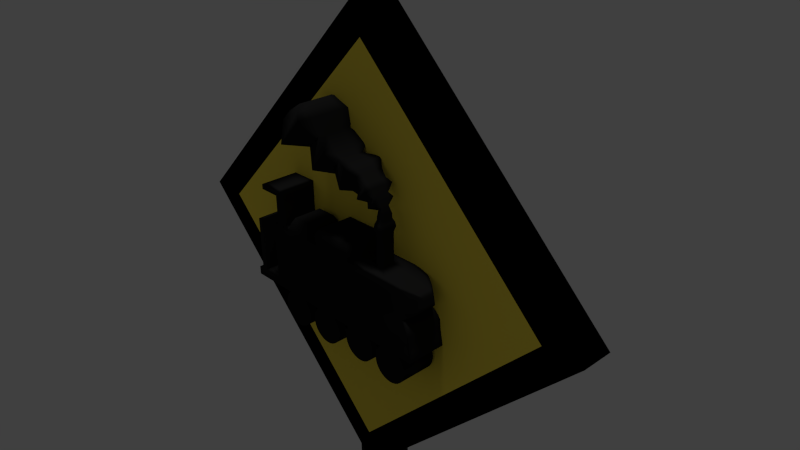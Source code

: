 # Source: keretaapi.blend  (saved by Blender 2.74.0; exported with 4.5.12 LTS)
import bpy
from mathutils import Matrix  # noqa: F401  (used for matrix-valued properties, if any)

bpy.ops.wm.read_factory_settings(use_empty=True)
scene = bpy.context.scene
scene.name = 'Scene'

# ---- collections
col_collection_1 = bpy.data.collections.new('Collection 1'); scene.collection.children.link(col_collection_1)

# ---- materials (node trees are filled in below, after node groups)
mat_material_002 = bpy.data.materials.new('Material.002')
mat_material_002.alpha_threshold = 0.0
mat_material_002.use_transparent_shadow = False
mat_material_002.diffuse_color = (0.01467, 0.01467, 0.01467, 1.0)
mat_material_002.roughness = 0.5
mat_material = bpy.data.materials.new('Material')
mat_material.alpha_threshold = 0.0
mat_material.use_transparent_shadow = False
mat_material.diffuse_color = (1.0, 0.7902, 0.08194, 1.0)
mat_material.roughness = 0.5
mat_material.line_color = (0.0, 0.0, 0.0, 1.0)
mat_line = bpy.data.materials.new('LINE')
mat_line.alpha_threshold = 0.0
mat_line.use_transparent_shadow = False
mat_line.diffuse_color = (0.0, 0.0, 0.0, 1.0)
mat_line.roughness = 0.5
mat_material_001 = bpy.data.materials.new('Material.001')
mat_material_001.alpha_threshold = 0.0
mat_material_001.use_transparent_shadow = False
mat_material_001.diffuse_color = (0.01222, 0.01222, 0.01222, 1.0)
mat_material_001.roughness = 0.5

# ---- material node trees

# ---- world
world_world = bpy.data.worlds.new('World'); scene.world = world_world
world_world.color = (0.05088, 0.05088, 0.05088)
world_world.use_sun_shadow = False
world_world.sun_shadow_jitter_overblur = 0.0
world_world.cycles.sampling_method = 'MANUAL'
world_world.cycles.sample_map_resolution = 256

# ---- cameras
cam_camera = bpy.data.cameras.new('Camera')
cam_camera.clip_end = 100.0
cam_camera.lens = 35.0
cam_camera.sensor_width = 32.0
cam_camera.sensor_height = 18.0
cam_camera.ortho_scale = 7.314
cam_camera.dof.focus_distance = 0.0
cam_camera.dof.aperture_fstop = 128.0

# ---- lights
light_hemi = bpy.data.lights.new('Hemi', 'SUN')
light_hemi.transmission_factor = 0.0
light_hemi.angle = 0.1993
light_hemi.energy = 1.0
light_hemi.shadow_buffer_clip_start = 0.5
light_hemi.shadow_soft_size = 0.1
light_hemi.shadow_cascade_max_distance = 1000.0
light_hemi.cycles.use_multiple_importance_sampling = False

# ---- meshes
me_cube_001 = bpy.data.meshes.new('Cube.001')
me_cube_001.from_pydata([(-1.0, -1.0, -1.0), (-1.0, -1.0, 1.0), (-1.0, 1.0, -1.0), (-1.0, 1.0, 1.0), (1.0, -1.0, -1.0), (1.0, -1.0, 1.0), (1.0, 1.0, -1.0), (1.0, 1.0, 1.0), (-2.908, -3.569, 0.9602), (-2.908, -3.569, 0.9811), (-2.908, -1.56, 0.9602), (-2.908, -1.56, 0.9811), (3.13, -3.569, 0.9602), (3.13, -3.569, 0.9811), (3.13, -1.56, 0.9602), (3.13, -1.56, 0.9811), (3.517, -1.49, 1.043), (3.517, -3.994, 1.043), (3.688, -1.49, 1.041), (3.688, -3.994, 1.041), (3.852, -1.49, 1.037), (3.852, -3.994, 1.037), (4.003, -1.49, 1.03), (4.003, -3.994, 1.03), (4.136, -1.49, 1.02), (4.136, -3.994, 1.02), (4.245, -1.49, 1.008), (4.245, -3.994, 1.008), (4.326, -1.49, 0.995), (4.326, -3.994, 0.995), (4.376, -1.49, 0.9804), (4.376, -3.994, 0.9804), (4.393, -1.49, 0.9652), (4.393, -3.994, 0.9652), (4.376, -1.49, 0.9501), (4.376, -3.994, 0.9501), (4.326, -1.49, 0.9355), (4.326, -3.994, 0.9355), (4.245, -1.49, 0.922), (4.245, -3.994, 0.922), (4.136, -1.49, 0.9102), (4.136, -3.994, 0.9102), (4.003, -1.49, 0.9006), (4.003, -3.994, 0.9006), (3.852, -1.49, 0.8934), (3.852, -3.994, 0.8934), (3.688, -1.49, 0.889), (3.688, -3.994, 0.889), (3.517, -1.49, 0.8875), (3.517, -3.994, 0.8875), (3.346, -1.49, 0.889), (3.346, -3.994, 0.889), (3.181, -1.49, 0.8934), (3.181, -3.994, 0.8934), (3.03, -1.49, 0.9006), (3.03, -3.994, 0.9006), (2.897, -1.49, 0.9102), (2.897, -3.994, 0.9102), (2.788, -1.49, 0.922), (2.788, -3.994, 0.922), (2.707, -1.49, 0.9355), (2.707, -3.994, 0.9355), (2.657, -1.49, 0.9501), (2.657, -3.994, 0.9501), (2.641, -1.49, 0.9652), (2.641, -3.994, 0.9652), (2.657, -1.49, 0.9804), (2.657, -3.994, 0.9804), (2.707, -1.49, 0.995), (2.707, -3.994, 0.995), (2.788, -1.49, 1.008), (2.788, -3.994, 1.008), (2.897, -1.49, 1.02), (2.897, -3.994, 1.02), (3.03, -1.49, 1.03), (3.03, -3.994, 1.03), (3.181, -1.49, 1.037), (3.181, -3.994, 1.037), (3.346, -1.49, 1.041), (3.346, -3.994, 1.041), (1.4, -1.287, 1.043), (1.4, -3.791, 1.043), (1.571, -1.287, 1.041), (1.571, -3.791, 1.041), (1.735, -1.287, 1.037), (1.735, -3.791, 1.037), (1.887, -1.287, 1.03), (1.887, -3.791, 1.03), (2.02, -1.287, 1.02), (2.02, -3.791, 1.02), (2.128, -1.287, 1.008), (2.128, -3.791, 1.008), (2.209, -1.287, 0.995), (2.209, -3.791, 0.995), (2.259, -1.287, 0.9804), (2.259, -3.791, 0.9804), (2.276, -1.287, 0.9652), (2.276, -3.791, 0.9652), (2.259, -1.287, 0.9501), (2.259, -3.791, 0.9501), (2.209, -1.287, 0.9355), (2.209, -3.791, 0.9355), (2.128, -1.287, 0.922), (2.128, -3.791, 0.922), (2.02, -1.287, 0.9102), (2.02, -3.791, 0.9102), (1.887, -1.287, 0.9006), (1.887, -3.791, 0.9006), (1.735, -1.287, 0.8934), (1.735, -3.791, 0.8934), (1.571, -1.287, 0.889), (1.571, -3.791, 0.889), (1.4, -1.287, 0.8875), (1.4, -3.791, 0.8875), (1.229, -1.287, 0.889), (1.229, -3.791, 0.889), (1.065, -1.287, 0.8934), (1.065, -3.791, 0.8934), (0.9134, -1.287, 0.9006), (0.9134, -3.791, 0.9006), (0.7807, -1.287, 0.9102), (0.7807, -3.791, 0.9102), (0.6718, -1.287, 0.922), (0.6718, -3.791, 0.922), (0.5908, -1.287, 0.9355), (0.5908, -3.791, 0.9355), (0.541, -1.287, 0.9501), (0.541, -3.791, 0.9501), (0.5241, -1.287, 0.9652), (0.5241, -3.791, 0.9652), (0.541, -1.287, 0.9804), (0.541, -3.791, 0.9804), (0.5908, -1.287, 0.995), (0.5908, -3.791, 0.995), (0.6718, -1.287, 1.008), (0.6718, -3.791, 1.008), (0.7807, -1.287, 1.02), (0.7807, -3.791, 1.02), (0.9135, -1.287, 1.03), (0.9135, -3.791, 1.03), (1.065, -1.287, 1.037), (1.065, -3.791, 1.037), (1.229, -1.287, 1.041), (1.229, -3.791, 1.041), (-0.6708, -1.49, 1.043), (-0.6708, -3.994, 1.043), (-0.4999, -1.49, 1.041), (-0.4999, -3.994, 1.041), (-0.3356, -1.49, 1.037), (-0.3356, -3.994, 1.037), (-0.1841, -1.49, 1.03), (-0.1841, -3.994, 1.03), (-0.05139, -1.49, 1.02), (-0.05139, -3.994, 1.02), (0.05755, -1.49, 1.008), (0.05755, -3.994, 1.008), (0.1385, -1.49, 0.995), (0.1385, -3.994, 0.995), (0.1883, -1.49, 0.9804), (0.1883, -3.994, 0.9804), (0.2052, -1.49, 0.9652), (0.2052, -3.994, 0.9652), (0.1883, -1.49, 0.9501), (0.1883, -3.994, 0.9501), (0.1385, -1.49, 0.9355), (0.1385, -3.994, 0.9355), (0.05755, -1.49, 0.922), (0.05755, -3.994, 0.922), (-0.05139, -1.49, 0.9102), (-0.05139, -3.994, 0.9102), (-0.1841, -1.49, 0.9006), (-0.1841, -3.994, 0.9006), (-0.3356, -1.49, 0.8934), (-0.3356, -3.994, 0.8934), (-0.4999, -1.49, 0.889), (-0.4999, -3.994, 0.889), (-0.6708, -1.49, 0.8875), (-0.6708, -3.994, 0.8875), (-0.8417, -1.49, 0.889), (-0.8417, -3.994, 0.889), (-1.006, -1.49, 0.8934), (-1.006, -3.994, 0.8934), (-1.157, -1.49, 0.9006), (-1.157, -3.994, 0.9006), (-1.29, -1.49, 0.9102), (-1.29, -3.994, 0.9102), (-1.399, -1.49, 0.922), (-1.399, -3.994, 0.922), (-1.48, -1.49, 0.9355), (-1.48, -3.994, 0.9355), (-1.53, -1.49, 0.9501), (-1.53, -3.994, 0.9501), (-1.547, -1.49, 0.9652), (-1.547, -3.994, 0.9652), (-1.53, -1.49, 0.9804), (-1.53, -3.994, 0.9804), (-1.48, -1.49, 0.995), (-1.48, -3.994, 0.995), (-1.399, -1.49, 1.008), (-1.399, -3.994, 1.008), (-1.29, -1.49, 1.02), (-1.29, -3.994, 1.02), (-1.157, -1.49, 1.03), (-1.157, -3.994, 1.03), (-1.006, -1.49, 1.037), (-1.006, -3.994, 1.037), (-0.8417, -1.49, 1.041), (-0.8417, -3.994, 1.041), (-2.742, -1.49, 1.043), (-2.742, -3.994, 1.043), (-2.571, -1.49, 1.041), (-2.571, -3.994, 1.041), (-2.406, -1.49, 1.037), (-2.406, -3.994, 1.037), (-2.255, -1.49, 1.03), (-2.255, -3.994, 1.03), (-2.122, -1.49, 1.02), (-2.122, -3.994, 1.02), (-2.013, -1.49, 1.008), (-2.013, -3.994, 1.008), (-1.932, -1.49, 0.995), (-1.932, -3.994, 0.995), (-1.882, -1.49, 0.9804), (-1.882, -3.994, 0.9804), (-1.866, -1.49, 0.9652), (-1.866, -3.994, 0.9652), (-1.882, -1.49, 0.9501), (-1.882, -3.994, 0.9501), (-1.932, -1.49, 0.9355), (-1.932, -3.994, 0.9355), (-2.013, -1.49, 0.922), (-2.013, -3.994, 0.922), (-2.122, -1.49, 0.9102), (-2.122, -3.994, 0.9102), (-2.255, -1.49, 0.9006), (-2.255, -3.994, 0.9006), (-2.406, -1.49, 0.8934), (-2.406, -3.994, 0.8934), (-2.571, -1.49, 0.889), (-2.571, -3.994, 0.889), (-2.742, -1.49, 0.8875), (-2.742, -3.994, 0.8875), (-2.912, -1.49, 0.889), (-2.912, -3.994, 0.889), (-3.077, -1.49, 0.8934), (-3.077, -3.994, 0.8934), (-3.228, -1.49, 0.9006), (-3.228, -3.994, 0.9006), (-3.361, -1.49, 0.9102), (-3.361, -3.994, 0.9102), (-3.47, -1.49, 0.922), (-3.47, -3.994, 0.922), (-3.551, -1.49, 0.9355), (-3.551, -3.994, 0.9355), (-3.601, -1.49, 0.9501), (-3.601, -3.994, 0.9501), (-3.618, -1.49, 0.9652), (-3.618, -3.994, 0.9652), (-3.601, -1.49, 0.9804), (-3.601, -3.994, 0.9804), (-3.551, -1.49, 0.995), (-3.551, -3.994, 0.995), (-3.47, -1.49, 1.008), (-3.47, -3.994, 1.008), (-3.361, -1.49, 1.02), (-3.361, -3.994, 1.02), (-3.228, -1.49, 1.03), (-3.228, -3.994, 1.03), (-3.077, -1.49, 1.037), (-3.077, -3.994, 1.037), (-2.912, -1.49, 1.041), (-2.912, -3.994, 1.041), (-4.085, -4.083, 1.031), (-4.085, -4.083, 1.319), (-4.085, -1.192, 1.031), (-4.085, -1.192, 1.319), (4.152, -4.083, 1.031), (4.025, -3.875, 1.308), (4.152, -1.192, 1.031), (4.025, -1.4, 1.308), (-4.085, -4.083, 1.175), (-4.085, -2.637, 1.319), (-4.085, -1.192, 1.175), (-4.085, -2.637, 1.031), (0.03345, -1.192, 1.319), (4.232, -1.4, 1.187), (0.03345, -1.192, 1.031), (4.025, -2.637, 1.308), (4.232, -3.875, 1.187), (4.152, -2.637, 1.031), (0.03345, -4.083, 1.319), (0.03345, -4.083, 1.031), (0.03345, -2.637, 1.031), (0.03345, -4.083, 1.175), (4.232, -2.637, 1.187), (0.03345, -1.192, 1.175), (-4.085, -2.637, 1.175), (-4.085, -4.083, 1.247), (-4.085, -1.914, 1.319), (-4.085, -1.192, 1.103), (-4.085, -3.36, 1.031), (2.093, -1.192, 1.319), (4.152, -1.192, 1.103), (-2.026, -1.192, 1.031), (4.025, -3.256, 1.308), (4.152, -4.083, 1.103), (4.152, -1.914, 1.031), (-2.026, -4.083, 1.319), (2.093, -4.083, 1.031), (-4.085, -4.083, 1.103), (-4.085, -3.36, 1.319), (-4.085, -1.192, 1.247), (-4.085, -1.914, 1.031), (-2.026, -1.192, 1.319), (4.152, -1.4, 1.247), (2.093, -1.192, 1.031), (4.025, -2.018, 1.308), (4.152, -3.875, 1.247), (4.152, -3.36, 1.031), (2.093, -4.083, 1.319), (-2.026, -4.083, 1.031), (-1.872, -3.148, 1.375), (2.176, -2.637, 1.319), (1.057, -2.637, 1.381), (2.093, -2.637, 1.031), (-2.026, -2.637, 1.031), (0.03345, -3.36, 1.031), (0.03345, -1.914, 1.031), (0.03345, -4.083, 1.103), (0.03345, -4.083, 1.247), (2.093, -4.083, 1.175), (-2.026, -4.083, 1.175), (4.232, -2.018, 1.187), (4.232, -3.256, 1.187), (0.03345, -1.192, 1.103), (0.03345, -1.192, 1.247), (-2.026, -1.192, 1.175), (2.093, -1.192, 1.175), (-4.085, -2.637, 1.103), (-4.085, -2.637, 1.247), (-4.085, -3.36, 1.175), (-4.085, -1.914, 1.175), (-4.085, -1.914, 1.247), (-4.085, -3.36, 1.247), (-4.085, -3.36, 1.103), (2.093, -1.192, 1.247), (-2.026, -1.192, 1.247), (-2.026, -1.192, 1.103), (4.735, -3.324, 1.257), (4.699, -3.324, 1.274), (-2.026, -4.083, 1.247), (2.093, -4.083, 1.247), (2.093, -4.083, 1.103), (-2.026, -1.914, 1.031), (-2.026, -3.36, 1.031), (2.093, -3.36, 1.031), (2.176, -2.147, 1.319), (2.176, -3.127, 1.319), (-2.096, -2.637, 1.375), (-1.872, -2.637, 1.375), (2.093, -1.914, 1.031), (-2.026, -4.083, 1.103), (2.093, -1.192, 1.103), (-4.085, -1.914, 1.103), (-4.085, -4.083, 1.283), (-4.085, -1.553, 1.319), (-4.085, -1.192, 1.067), (-4.085, -3.721, 1.031), (3.122, -1.192, 1.319), (4.152, -1.192, 1.067), (-3.056, -1.192, 1.031), (4.025, -3.565, 1.308), (4.152, -4.083, 1.067), (4.152, -1.553, 1.031), (-3.056, -4.083, 1.319), (3.122, -4.083, 1.031), (-4.085, -4.083, 1.139), (-4.085, -2.999, 1.319), (-4.085, -1.192, 1.211), (-4.085, -2.276, 1.031), (-0.9962, -1.192, 1.319), (4.216, -1.4, 1.217), (1.063, -1.192, 1.031), (4.025, -2.328, 1.308), (4.216, -3.875, 1.217), (4.152, -2.999, 1.031), (1.063, -4.083, 1.319), (-0.9962, -4.083, 1.031), (-3.056, -2.637, 1.319), (1.063, -2.637, 1.319), (0.03345, -4.073, 1.381), (1.057, -4.073, 1.381), (3.122, -2.637, 1.031), (-0.9962, -2.637, 1.031), (0.03345, -3.721, 1.031), (0.03345, -2.276, 1.031), (0.03345, -4.083, 1.067), (0.03345, -4.083, 1.211), (3.122, -4.083, 1.175), (-0.9962, -4.083, 1.175), (4.664, -2.294, 1.291), (4.232, -1.709, 1.187), (4.232, -2.947, 1.187), (0.03345, -1.192, 1.067), (0.03345, -1.192, 1.211), (-3.056, -1.192, 1.175), (1.063, -1.192, 1.175), (-4.085, -2.637, 1.067), (-4.085, -2.637, 1.211), (-4.085, -3.721, 1.175), (-4.085, -2.276, 1.175), (-4.085, -4.083, 1.211), (-4.085, -2.276, 1.319), (-4.085, -1.192, 1.139), (-4.085, -2.999, 1.031), (1.063, -1.192, 1.319), (4.199, -1.192, 1.139), (-0.9962, -1.192, 1.031), (4.025, -2.947, 1.308), (4.199, -4.083, 1.139), (4.152, -2.276, 1.031), (-0.9962, -4.083, 1.319), (1.063, -4.083, 1.031), (-4.085, -4.083, 1.067), (-4.085, -3.721, 1.319), (-4.085, -1.192, 1.283), (-4.085, -1.553, 1.031), (-3.056, -1.192, 1.319), (4.088, -1.4, 1.278), (3.122, -1.192, 1.031), (4.025, -1.709, 1.308), (4.088, -3.875, 1.278), (4.152, -3.721, 1.031), (3.122, -4.083, 1.319), (-3.056, -4.083, 1.031), (-0.9962, -2.637, 1.319), (3.122, -2.637, 1.319), (0.03345, -1.201, 1.381), (-0.9897, -1.201, 1.381), (1.063, -2.637, 1.031), (-3.056, -2.637, 1.031), (0.03345, -2.999, 1.031), (0.03345, -1.553, 1.031), (0.03345, -4.083, 1.139), (0.03345, -4.083, 1.283), (1.063, -4.083, 1.175), (-3.056, -4.083, 1.175), (4.664, -2.122, 1.291), (4.232, -2.328, 1.187), (4.232, -3.565, 1.187), (0.03345, -1.192, 1.139), (0.03345, -1.192, 1.283), (-0.9962, -1.192, 1.175), (3.122, -1.192, 1.175), (-4.085, -2.637, 1.139), (-4.085, -2.637, 1.283), (-4.085, -2.999, 1.175), (-4.085, -1.553, 1.175), (-4.085, -1.914, 1.211), (-4.085, -1.914, 1.283), (-4.085, -2.276, 1.247), (-4.085, -1.553, 1.247), (-4.085, -3.36, 1.211), (-4.085, -3.36, 1.283), (-4.085, -3.721, 1.247), (-4.085, -2.999, 1.247), (-4.085, -3.36, 1.067), (-4.085, -3.36, 1.139), (-4.085, -3.721, 1.103), (-4.085, -2.999, 1.103), (2.093, -1.192, 1.211), (2.093, -1.192, 1.283), (1.063, -1.192, 1.247), (3.122, -1.192, 1.247), (-2.026, -1.192, 1.211), (-2.026, -1.192, 1.283), (-3.056, -1.192, 1.247), (-0.9962, -1.192, 1.247), (-2.026, -1.192, 1.067), (-2.026, -1.192, 1.139), (-3.056, -1.192, 1.103), (-0.9962, -1.192, 1.103), (4.735, -1.95, 1.257), (4.699, -1.95, 1.274), (4.664, -2.981, 1.291), (4.664, -2.809, 1.291), (4.806, -2.809, 1.223), (4.806, -2.122, 1.223), (4.806, -2.637, 1.223), (-2.026, -4.083, 1.211), (-2.026, -4.083, 1.283), (-0.9962, -4.083, 1.247), (-3.056, -4.083, 1.247), (2.093, -4.083, 1.211), (2.093, -4.083, 1.283), (3.122, -4.083, 1.247), (1.063, -4.083, 1.247), (2.093, -4.083, 1.067), (2.093, -4.083, 1.139), (3.122, -4.083, 1.103), (1.063, -4.083, 1.103), (-0.9962, -1.914, 1.031), (-3.056, -1.914, 1.031), (-2.026, -2.276, 1.031), (-2.026, -1.553, 1.031), (-0.9962, -3.36, 1.031), (-3.056, -3.36, 1.031), (-2.026, -3.721, 1.031), (-2.026, -2.999, 1.031), (3.122, -3.36, 1.031), (1.063, -3.36, 1.031), (2.093, -3.721, 1.031), (2.093, -2.999, 1.031), (1.063, -1.914, 1.319), (3.122, -1.914, 1.319), (2.176, -2.392, 1.319), (2.093, -1.553, 1.319), (1.063, -3.36, 1.319), (3.122, -3.36, 1.319), (2.093, -3.721, 1.319), (2.176, -2.882, 1.319), (-3.056, -3.36, 1.319), (-0.9962, -3.36, 1.319), (-2.096, -1.616, 1.375), (-2.823, -1.616, 1.375), (-3.056, -1.914, 1.319), (-0.9962, -1.914, 1.319), (-2.096, -3.659, 1.375), (-1.872, -3.659, 1.375), (3.122, -1.914, 1.031), (1.063, -1.914, 1.031), (2.093, -2.276, 1.031), (2.093, -1.553, 1.031), (-2.026, -4.083, 1.067), (-2.026, -4.083, 1.139), (-0.9962, -4.083, 1.103), (-3.056, -4.083, 1.103), (2.093, -1.192, 1.067), (2.093, -1.192, 1.139), (1.063, -1.192, 1.103), (3.122, -1.192, 1.103), (-4.085, -1.914, 1.067), (-4.085, -1.914, 1.139), (-4.085, -2.276, 1.103), (-4.085, -1.553, 1.103), (-4.085, -1.553, 1.139), (-4.085, -2.276, 1.139), (-4.085, -2.276, 1.067), (3.122, -1.192, 1.139), (1.063, -1.192, 1.139), (1.063, -1.192, 1.067), (-3.056, -4.083, 1.139), (-0.9962, -4.083, 1.139), (-0.9962, -4.083, 1.067), (1.063, -1.553, 1.031), (1.063, -2.276, 1.031), (3.122, -2.276, 1.031), (-0.9962, -1.553, 1.319), (-0.9962, -2.276, 1.319), (-3.056, -2.276, 1.319), (-0.9962, -2.999, 1.319), (-0.9962, -3.721, 1.319), (-3.056, -3.721, 1.319), (3.122, -2.999, 1.319), (3.122, -3.721, 1.319), (1.063, -3.721, 1.319), (3.122, -1.553, 1.319), (3.122, -2.276, 1.319), (1.063, -2.276, 1.319), (1.063, -2.999, 1.031), (1.063, -3.721, 1.031), (3.122, -3.721, 1.031), (-3.056, -2.999, 1.031), (-3.056, -3.721, 1.031), (-0.9962, -3.721, 1.031), (-3.056, -1.553, 1.031), (-3.056, -2.276, 1.031), (-0.9962, -2.276, 1.031), (1.063, -4.083, 1.139), (3.122, -4.083, 1.139), (3.122, -4.083, 1.067), (1.063, -4.083, 1.283), (3.122, -4.083, 1.283), (3.122, -4.083, 1.211), (-3.056, -4.083, 1.283), (-0.9962, -4.083, 1.283), (-0.9962, -4.083, 1.211), (4.806, -3.324, 1.223), (4.77, -3.324, 1.24), (4.664, -2.637, 1.291), (4.664, -2.465, 1.291), (4.806, -1.95, 1.223), (4.77, -1.95, 1.24), (-0.9962, -1.192, 1.139), (-3.056, -1.192, 1.139), (-3.056, -1.192, 1.067), (-0.9962, -1.192, 1.283), (-3.056, -1.192, 1.283), (-3.056, -1.192, 1.211), (3.122, -1.192, 1.283), (1.063, -1.192, 1.283), (1.063, -1.192, 1.211), (-4.085, -2.999, 1.139), (-4.085, -3.721, 1.139), (-4.085, -3.721, 1.067), (-4.085, -2.999, 1.283), (-4.085, -3.721, 1.283), (-4.085, -3.721, 1.211), (-4.085, -1.553, 1.283), (-4.085, -2.276, 1.283), (-4.085, -2.276, 1.211), (-4.085, -1.553, 1.211), (-4.085, -2.999, 1.211), (-4.085, -2.999, 1.067), (3.122, -1.192, 1.211), (-0.9962, -1.192, 1.211), (-0.9962, -1.192, 1.067), (4.664, -3.324, 1.291), (4.664, -3.153, 1.291), (-3.056, -4.083, 1.211), (1.063, -4.083, 1.211), (1.063, -4.083, 1.067), (-0.9962, -1.553, 1.031), (-0.9962, -2.999, 1.031), (3.122, -2.999, 1.031), (1.063, -1.553, 1.319), (1.063, -2.999, 1.319), (-3.056, -2.999, 1.319), (-3.056, -1.553, 1.319), (3.122, -1.553, 1.031), (-3.056, -4.083, 1.067), (3.122, -1.192, 1.067), (-4.085, -1.553, 1.067), (4.413, -3.339, 1.299), (4.413, -3.572, 1.299), (4.558, -1.702, 1.23), (4.606, -1.702, 1.208), (4.413, -2.403, 1.299), (4.413, -2.637, 1.299), (4.558, -3.572, 1.23), (4.606, -3.572, 1.208), (4.606, -2.637, 1.208), (4.606, -1.936, 1.208), (4.606, -2.871, 1.208), (4.413, -2.871, 1.299), (4.413, -3.105, 1.299), (4.462, -1.702, 1.276), (4.51, -1.702, 1.253), (4.413, -1.936, 1.299), (4.413, -2.17, 1.299), (4.462, -3.572, 1.276), (4.51, -3.572, 1.253), (4.606, -2.403, 1.208), (4.606, -2.17, 1.208), (4.606, -3.339, 1.208), (4.606, -3.105, 1.208), (4.413, -1.702, 1.299), (4.806, -2.465, 1.223), (4.806, -2.294, 1.223), (4.806, -3.153, 1.223), (4.806, -2.981, 1.223), (4.664, -1.95, 1.291), (4.966, -2.406, 1.238), (4.966, -2.291, 1.238), (4.918, -2.637, 1.26), (4.942, -2.637, 1.249), (4.918, -3.099, 1.26), (4.942, -3.099, 1.249), (4.871, -2.406, 1.283), (4.871, -2.522, 1.283), (4.918, -2.175, 1.26), (4.942, -2.175, 1.249), (4.871, -2.868, 1.283), (4.871, -2.984, 1.283), (4.918, -2.522, 1.26), (4.918, -2.406, 1.26), (4.918, -2.291, 1.26), (4.894, -2.406, 1.271), (4.942, -2.406, 1.249), (4.918, -2.984, 1.26), (4.918, -2.868, 1.26), (4.918, -2.753, 1.26), (4.894, -2.868, 1.271), (4.942, -2.868, 1.249), (4.966, -2.868, 1.238), (4.966, -2.984, 1.238), (4.966, -2.522, 1.238), (4.894, -2.637, 1.271), (4.894, -3.099, 1.271), (4.871, -2.291, 1.283), (4.894, -2.175, 1.271), (4.871, -2.753, 1.283), (4.966, -2.753, 1.238), (4.966, -2.637, 1.238), (4.966, -2.175, 1.238), (4.966, -3.099, 1.238), (4.871, -2.637, 1.283), (4.871, -3.099, 1.283), (4.871, -2.175, 1.283), (4.894, -2.522, 1.271), (4.894, -2.291, 1.271), (4.942, -2.291, 1.249), (4.894, -2.984, 1.271), (4.894, -2.753, 1.271), (4.942, -2.753, 1.249), (4.942, -2.984, 1.249), (4.942, -2.522, 1.249), (4.757, -1.192, 1.067), (4.824, -1.192, 1.031), (4.757, -4.083, 1.067), (4.824, -4.083, 1.031), (4.824, -1.553, 1.031), (4.824, -2.999, 1.031), (4.824, -2.637, 1.031), (4.757, -2.637, 1.067), (4.358, -1.709, 1.181), (4.358, -1.4, 1.181), (4.358, -2.947, 1.181), (4.358, -2.637, 1.181), (4.671, -1.192, 1.138), (4.69, -1.192, 1.102), (4.671, -4.083, 1.138), (4.69, -4.083, 1.102), (4.824, -2.276, 1.031), (4.824, -1.914, 1.031), (4.824, -3.721, 1.031), (4.824, -3.36, 1.031), (4.671, -2.637, 1.138), (4.69, -2.637, 1.102), (4.358, -2.328, 1.181), (4.358, -2.018, 1.181), (4.358, -3.565, 1.181), (4.358, -3.256, 1.181), (4.757, -1.914, 1.067), (4.671, -1.914, 1.138), (4.69, -1.914, 1.102), (4.69, -1.553, 1.102), (4.69, -2.276, 1.102), (4.757, -3.36, 1.067), (4.671, -3.36, 1.138), (4.69, -3.36, 1.102), (4.69, -2.999, 1.102), (4.69, -3.721, 1.102), (4.358, -3.875, 1.181), (4.671, -3.721, 1.138), (4.671, -2.999, 1.138), (4.757, -2.999, 1.067), (4.671, -2.276, 1.138), (4.671, -1.553, 1.138), (4.757, -1.553, 1.067), (4.757, -2.276, 1.067), (4.757, -3.721, 1.067), (-5.105, -1.192, 1.067), (-5.105, -1.192, 1.031), (-5.105, -3.721, 1.031), (-5.105, -4.083, 1.031), (-5.105, -2.276, 1.031), (-5.105, -2.637, 1.031), (-5.105, -2.637, 1.067), (-5.105, -2.999, 1.031), (-5.105, -3.36, 1.031), (-5.105, -1.553, 1.031), (-5.105, -1.914, 1.031), (-5.105, -3.36, 1.067), (-5.105, -1.914, 1.067), (-5.105, -4.083, 1.067), (-5.105, -2.276, 1.067), (-5.105, -3.721, 1.067), (-5.105, -2.999, 1.067), (-5.105, -1.553, 1.067), (-5.334, -1.192, 1.067), (-5.334, -1.192, 1.031), (-5.334, -3.721, 1.031), (-5.334, -4.083, 1.031), (-5.334, -2.276, 1.031), (-5.334, -2.637, 1.031), (-5.334, -2.637, 1.067), (-5.334, -2.999, 1.031), (-5.334, -3.36, 1.031), (-5.334, -1.553, 1.031), (-5.334, -1.914, 1.031), (-5.334, -3.36, 1.067), (-5.334, -1.914, 1.067), (-5.334, -4.083, 1.067), (-5.334, -2.276, 1.067), (-5.334, -3.721, 1.067), (-5.334, -2.999, 1.067), (-5.334, -1.553, 1.067), (-5.615, -1.192, 1.067), (-5.615, -1.192, 1.031), (-5.615, -3.721, 1.031), (-5.615, -4.083, 1.031), (-5.615, -2.276, 1.031), (-5.615, -2.637, 1.031), (-5.615, -2.637, 1.067), (-5.615, -2.999, 1.031), (-5.615, -3.36, 1.031), (-5.615, -1.553, 1.031), (-5.615, -1.914, 1.031), (-5.615, -3.36, 1.067), (-5.615, -1.914, 1.067), (-5.615, -4.083, 1.067), (-5.615, -2.276, 1.067), (-5.615, -3.721, 1.067), (-5.615, -2.999, 1.067), (-5.615, -1.553, 1.067), (-5.334, -2.637, 1.067), (-5.105, -2.637, 1.067), (-5.334, -3.721, 1.067), (-5.105, -3.721, 1.067), (-5.105, -2.999, 1.067), (-5.334, -2.999, 1.067), (-5.105, -2.276, 1.067), (-5.105, -1.914, 1.067), (-5.334, -3.36, 1.067), (-5.105, -3.36, 1.067), (-5.105, -4.083, 1.067), (-5.105, -1.553, 1.067), (-5.105, -1.192, 1.067), (-5.334, -2.276, 1.067), (-5.334, -1.914, 1.067), (-5.334, -4.083, 1.067), (-5.334, -1.553, 1.067), (-5.334, -1.192, 1.067), (-5.334, -2.637, 1.305), (-5.105, -2.637, 1.305), (-5.334, -3.721, 1.305), (-5.105, -3.721, 1.305), (-5.105, -2.999, 1.305), (-5.334, -2.999, 1.305), (-5.105, -2.276, 1.305), (-5.105, -1.914, 1.305), (-5.334, -3.36, 1.305), (-5.105, -3.36, 1.305), (-5.105, -4.083, 1.305), (-5.105, -1.553, 1.305), (-5.105, -1.192, 1.305), (-5.334, -2.276, 1.305), (-5.334, -1.914, 1.305), (-5.334, -4.083, 1.305), (-5.334, -1.553, 1.305), (-5.334, -1.192, 1.305), (-3.788, -1.192, 1.031), (-3.788, -4.083, 1.319), (-3.788, -2.637, 1.319), (-3.788, -1.192, 1.175), (-3.788, -1.192, 1.247), (-3.788, -1.192, 1.103), (-3.788, -3.36, 1.319), (-3.788, -1.914, 1.319), (-3.788, -1.192, 1.319), (-3.788, -4.083, 1.031), (-3.788, -2.637, 1.031), (-3.788, -4.083, 1.175), (-3.788, -4.083, 1.247), (-3.788, -1.914, 1.031), (-3.788, -3.36, 1.031), (-3.788, -4.083, 1.103), (-3.788, -4.083, 1.139), (-3.788, -2.276, 1.319), (-3.788, -3.721, 1.319), (-3.788, -2.999, 1.031), (-3.788, -3.721, 1.031), (-3.788, -1.553, 1.031), (-3.788, -2.276, 1.031), (-3.788, -4.083, 1.283), (-3.788, -1.192, 1.139), (-3.788, -1.192, 1.067), (-3.788, -1.192, 1.283), (-3.788, -1.192, 1.211), (-3.788, -4.083, 1.211), (-3.788, -2.999, 1.319), (-3.788, -1.553, 1.319), (-3.788, -4.083, 1.067), (-3.503, -1.192, 1.319), (-3.503, -4.083, 1.031), (-3.503, -2.637, 1.031), (-3.503, -4.083, 1.175), (-3.503, -4.083, 1.247), (-3.503, -1.914, 1.031), (-3.503, -3.36, 1.031), (-3.503, -4.083, 1.103), (-3.503, -4.083, 1.139), (-3.503, -2.999, 1.031), (-3.503, -3.721, 1.031), (-3.503, -1.553, 1.031), (-3.503, -2.276, 1.031), (-3.503, -4.083, 1.283), (-3.503, -4.083, 1.211), (-3.503, -4.083, 1.067), (-3.503, -1.192, 1.031), (-3.503, -4.083, 1.319), (-3.503, -2.637, 1.319), (-3.503, -1.192, 1.175), (-3.503, -1.192, 1.247), (-3.503, -1.192, 1.103), (-3.503, -3.36, 1.319), (-3.503, -1.914, 1.319), (-3.503, -2.276, 1.319), (-3.503, -3.721, 1.319), (-3.503, -1.192, 1.139), (-3.503, -1.192, 1.067), (-3.503, -1.192, 1.283), (-3.503, -1.192, 1.211), (-3.503, -2.999, 1.319), (-3.503, -1.553, 1.319), (-3.503, -4.083, 1.452), (-3.788, -4.083, 1.452), (-3.503, -2.637, 1.452), (-3.788, -2.637, 1.452), (-3.503, -3.36, 1.452), (-3.788, -3.36, 1.452), (-3.503, -1.914, 1.452), (-3.788, -1.914, 1.452), (-3.503, -2.276, 1.452), (-3.788, -2.276, 1.452), (-3.503, -3.721, 1.452), (-3.788, -3.721, 1.452), (-3.503, -2.999, 1.452), (-3.788, -2.999, 1.452), (-3.503, -1.553, 1.452), (-3.788, -1.553, 1.452), (-3.788, -1.192, 1.452), (-3.503, -1.192, 1.452), (-3.503, -4.083, 1.474), (-3.788, -4.083, 1.474), (-3.503, -2.637, 1.474), (-3.788, -2.637, 1.474), (-3.503, -3.36, 1.474), (-3.788, -3.36, 1.474), (-3.503, -1.914, 1.474), (-3.788, -1.914, 1.474), (-3.503, -2.276, 1.474), (-3.788, -2.276, 1.474), (-3.503, -3.721, 1.474), (-3.788, -3.721, 1.474), (-3.503, -2.999, 1.474), (-3.788, -2.999, 1.474), (-3.503, -1.553, 1.474), (-3.788, -1.553, 1.474), (-3.788, -1.192, 1.474), (-3.503, -1.192, 1.474), (-4.823, -4.083, 1.474), (-4.823, -4.083, 1.452), (-4.823, -3.721, 1.452), (-4.823, -3.721, 1.474), (-4.823, -3.36, 1.474), (-4.823, -3.36, 1.452), (-4.823, -1.553, 1.452), (-4.823, -1.553, 1.474), (-4.823, -1.192, 1.474), (-4.823, -1.192, 1.452), (-4.823, -1.914, 1.452), (-4.823, -2.999, 1.452), (-4.823, -2.276, 1.452), (-4.823, -2.637, 1.452), (-4.823, -1.914, 1.474), (-4.823, -2.999, 1.474), (-4.823, -2.276, 1.474), (-4.823, -2.637, 1.474), (-1.709, -1.192, 1.031), (-1.709, -4.083, 1.319), (-1.709, -2.637, 1.319), (-1.709, -1.192, 1.175), (-1.709, -1.192, 1.247), (-1.709, -1.192, 1.103), (-1.709, -3.36, 1.319), (-1.709, -1.914, 1.319), (-1.709, -1.192, 1.319), (-1.709, -4.083, 1.031), (-1.709, -2.637, 1.031), (-1.709, -4.083, 1.175), (-1.709, -4.083, 1.247), (-1.709, -1.914, 1.031), (-1.709, -3.36, 1.031), (-1.709, -4.083, 1.103), (-1.709, -4.083, 1.139), (-1.709, -4.083, 1.067), (-1.709, -1.553, 1.319), (-1.709, -2.276, 1.319), (-1.709, -2.999, 1.319), (-1.709, -3.721, 1.319), (-1.709, -3.721, 1.031), (-1.709, -2.276, 1.031), (-1.709, -4.083, 1.283), (-1.709, -4.083, 1.211), (-1.709, -1.192, 1.139), (-1.709, -1.192, 1.283), (-1.709, -1.192, 1.211), (-1.709, -1.192, 1.067), (-1.709, -1.553, 1.031), (-1.709, -2.999, 1.031), (-1.781, -3.896, 1.353), (-2.057, -3.896, 1.353), (-2.953, -1.379, 1.353), (-2.057, -1.379, 1.353), (-1.781, -2.637, 1.353), (-1.781, -3.267, 1.353), (-1.781, -2.008, 1.353), (-2.953, -3.896, 1.353), (-2.953, -2.637, 1.353), (-2.953, -3.267, 1.353), (-2.953, -2.008, 1.353), (-1.781, -1.693, 1.353), (-1.781, -2.323, 1.353), (-2.953, -2.323, 1.353), (-1.781, -2.952, 1.353), (-1.781, -3.581, 1.353), (-2.953, -3.581, 1.353), (-2.953, -2.952, 1.353), (-2.953, -1.693, 1.353), (-1.781, -1.379, 1.353), (-2.096, -3.148, 1.375), (-2.096, -3.403, 1.375), (-2.096, -2.893, 1.375), (-1.872, -2.126, 1.375), (-2.096, -2.126, 1.375), (-2.096, -2.382, 1.375), (-2.096, -1.871, 1.375), (-2.823, -3.659, 1.375), (-2.823, -2.637, 1.375), (-2.823, -3.148, 1.375), (-2.823, -2.126, 1.375), (-1.872, -1.871, 1.375), (-1.872, -2.382, 1.375), (-2.823, -2.382, 1.375), (-1.872, -2.893, 1.375), (-1.872, -3.403, 1.375), (-2.823, -3.403, 1.375), (-2.823, -2.893, 1.375), (-2.823, -1.871, 1.375), (-1.872, -1.616, 1.375), (-1.058, -1.105, 1.36), (0.03345, -1.105, 1.36), (1.125, -4.17, 1.36), (0.03345, -4.17, 1.36), (1.125, -2.637, 1.36), (0.03345, -3.602, 1.392), (0.03345, -2.637, 1.392), (0.9499, -2.637, 1.392), (0.03345, -1.351, 1.392), (-0.883, -1.351, 1.392), (0.03345, -3.924, 1.392), (0.9499, -3.924, 1.392), (1.125, -1.871, 1.36), (1.125, -3.403, 1.36), (1.125, -1.105, 1.36), (-1.058, -4.17, 1.36), (-1.058, -2.637, 1.36), (-1.058, -3.403, 1.36), (-1.058, -1.871, 1.36), (-1.058, -1.488, 1.36), (-1.058, -2.254, 1.36), (-1.058, -3.02, 1.36), (-1.058, -3.787, 1.36), (1.125, -3.787, 1.36), (1.125, -2.254, 1.36), (1.125, -1.488, 1.36), (1.125, -3.02, 1.36), (1.057, -1.919, 1.381), (1.057, -3.355, 1.381), (1.057, -1.201, 1.381), (-0.9897, -4.073, 1.381), (-0.9897, -2.637, 1.381), (-0.9897, -3.355, 1.381), (-0.9897, -1.919, 1.381), (-0.9897, -1.56, 1.381), (-0.9897, -2.278, 1.381), (-0.9897, -2.996, 1.381), (-0.9897, -3.714, 1.381), (1.057, -3.714, 1.381), (1.057, -2.278, 1.381), (1.057, -1.56, 1.381), (1.057, -2.996, 1.381), (0.03345, -2.316, 1.392), (0.03345, -2.959, 1.392), (0.03345, -3.28, 1.392), (0.03345, -1.672, 1.392), (0.03345, -1.994, 1.392), (0.9499, -1.994, 1.392), (0.9499, -3.28, 1.392), (0.9499, -1.351, 1.392), (-0.883, -3.924, 1.392), (-0.883, -2.637, 1.392), (-0.883, -3.28, 1.392), (-0.883, -1.994, 1.392), (-0.883, -1.672, 1.392), (-0.883, -2.316, 1.392), (-0.883, -2.959, 1.392), (-0.883, -3.602, 1.392), (0.9499, -3.602, 1.392), (0.9499, -2.316, 1.392), (0.9499, -1.672, 1.392), (0.9499, -2.959, 1.392), (2.608, -1.192, 1.031), (2.608, -4.083, 1.319), (2.525, -2.637, 1.319), (2.608, -1.192, 1.175), (2.608, -1.192, 1.247), (2.525, -2.147, 1.319), (2.525, -3.127, 1.319), (2.608, -1.192, 1.103), (2.608, -1.192, 1.319), (2.608, -4.083, 1.031), (2.608, -2.637, 1.031), (2.608, -4.083, 1.175), (2.608, -4.083, 1.247), (2.608, -4.083, 1.103), (2.608, -3.36, 1.031), (2.608, -1.914, 1.031), (2.608, -1.192, 1.139), (2.608, -2.276, 1.031), (2.525, -2.882, 1.319), (2.608, -3.721, 1.319), (2.608, -1.553, 1.319), (2.525, -2.392, 1.319), (2.608, -3.721, 1.031), (2.608, -4.083, 1.139), (2.608, -4.083, 1.067), (2.608, -4.083, 1.283), (2.608, -4.083, 1.211), (2.608, -1.192, 1.283), (2.608, -1.192, 1.211), (2.608, -2.999, 1.031), (2.608, -1.553, 1.031), (2.608, -1.192, 1.067), (2.546, -2.637, 1.455), (2.197, -2.637, 1.455), (2.546, -2.147, 1.455), (2.197, -2.147, 1.455), (2.197, -2.392, 1.455), (2.546, -3.127, 1.455), (2.197, -3.127, 1.455), (2.197, -2.882, 1.455), (2.546, -2.882, 1.455), (2.546, -2.392, 1.455), (2.595, -2.637, 1.475), (2.147, -2.637, 1.475), (2.595, -2.008, 1.475), (2.147, -2.008, 1.475), (2.147, -2.322, 1.475), (2.595, -3.267, 1.475), (2.147, -3.267, 1.475), (2.147, -2.952, 1.475), (2.595, -2.952, 1.475), (2.595, -2.322, 1.475), (2.572, -2.637, 1.494), (2.17, -2.637, 1.494), (2.572, -2.073, 1.494), (2.17, -2.073, 1.494), (2.17, -2.355, 1.494), (2.572, -3.201, 1.494), (2.17, -3.201, 1.494), (2.17, -2.919, 1.494), (2.572, -2.919, 1.494), (2.572, -2.355, 1.494), (2.52, -2.637, 1.511), (2.222, -2.637, 1.511), (2.52, -2.219, 1.511), (2.222, -2.219, 1.511), (2.222, -2.428, 1.511), (2.52, -3.055, 1.511), (2.222, -3.055, 1.511), (2.222, -2.846, 1.511), (2.52, -2.846, 1.511), (2.52, -2.428, 1.511), (2.518, -2.637, 1.528), (2.225, -2.637, 1.523), (2.518, -2.219, 1.528), (2.225, -2.219, 1.523), (2.225, -2.428, 1.523), (2.518, -3.055, 1.528), (2.225, -3.055, 1.523), (2.225, -2.846, 1.523), (2.518, -2.846, 1.528), (2.518, -2.428, 1.528), (2.4, -2.637, 1.559), (2.234, -2.637, 1.546), (2.4, -2.325, 1.559), (2.234, -2.325, 1.546), (2.234, -2.481, 1.546), (2.4, -2.949, 1.559), (2.234, -2.949, 1.546), (2.234, -2.793, 1.546), (2.4, -2.793, 1.559), (2.4, -2.481, 1.559), (2.356, -2.637, 1.585), (1.948, -2.637, 1.552), (2.356, -1.871, 1.585), (1.948, -1.871, 1.552), (1.948, -2.254, 1.552), (2.356, -3.404, 1.585), (1.948, -3.404, 1.552), (1.948, -3.021, 1.552), (2.356, -3.021, 1.585), (2.356, -2.254, 1.585), (2.151, -2.637, 1.598), (1.819, -2.637, 1.572), (2.151, -2.014, 1.598), (1.819, -2.014, 1.572), (1.819, -2.325, 1.572), (2.151, -3.261, 1.598), (1.819, -3.261, 1.572), (1.819, -2.949, 1.572), (2.151, -2.949, 1.598), (2.151, -2.325, 1.598), (2.077, -2.637, 1.627), (1.51, -2.637, 1.582), (2.077, -1.573, 1.627), (1.51, -1.573, 1.582), (1.51, -2.105, 1.582), (2.077, -3.701, 1.627), (1.51, -3.701, 1.582), (1.51, -3.169, 1.582), (2.077, -3.169, 1.627), (2.077, -2.105, 1.627), (1.829, -2.637, 1.642), (1.447, -2.637, 1.597), (1.829, -1.747, 1.642), (1.447, -1.747, 1.597), (1.447, -2.192, 1.597), (1.829, -3.528, 1.642), (1.447, -3.528, 1.597), (1.447, -3.082, 1.597), (1.829, -3.082, 1.642), (1.829, -2.192, 1.642), (1.487, -2.637, 1.668), (1.255, -2.637, 1.607), (1.487, -1.627, 1.668), (1.255, -1.627, 1.607), (1.255, -2.132, 1.607), (1.487, -3.647, 1.668), (1.255, -3.647, 1.607), (1.255, -3.142, 1.607), (1.487, -3.142, 1.668), (1.487, -2.132, 1.668), (1.124, -2.637, 1.695), (0.7841, -2.637, 1.606), (1.124, -1.157, 1.695), (0.7841, -1.157, 1.606), (0.7841, -1.897, 1.606), (1.124, -4.117, 1.695), (0.7841, -4.117, 1.606), (0.7841, -3.377, 1.606), (1.124, -3.377, 1.695), (1.124, -1.897, 1.695), (0.3417, -2.637, 1.701), (0.1193, -2.637, 1.643), (0.3417, -1.669, 1.701), (0.1193, -1.669, 1.643), (0.1193, -2.153, 1.643), (0.3417, -3.606, 1.701), (0.1193, -3.606, 1.643), (0.1193, -3.121, 1.643), (0.3417, -3.121, 1.701), (0.3417, -2.153, 1.701), (0.149, -2.637, 1.727), (-0.7188, -2.637, 1.648), (0.149, -0.892, 1.727), (-0.7188, -0.892, 1.648), (-0.7188, -1.765, 1.648), (0.149, -4.382, 1.727), (-0.7188, -4.382, 1.648), (-0.7188, -3.51, 1.648), (0.149, -3.51, 1.727), (0.149, -1.765, 1.727), (-0.6484, -2.637, 1.773), (-1.255, -2.637, 1.718), (-0.6484, -1.418, 1.773), (-1.255, -1.418, 1.718), (-1.255, -2.028, 1.718), (-0.6484, -3.856, 1.773), (-1.255, -3.856, 1.718), (-1.255, -3.247, 1.718), (-0.6484, -3.247, 1.773), (-0.6484, -2.028, 1.773), (-0.7934, -2.637, 1.843), (-2.047, -2.637, 1.729), (-0.7934, -0.1152, 1.843), (-2.047, -0.1152, 1.729), (-2.047, -1.376, 1.729), (-0.7934, -5.159, 1.843), (-2.047, -5.159, 1.729), (-2.047, -3.898, 1.729), (-0.7934, -3.898, 1.843), (-0.7934, -1.376, 1.843), (-1.453, -2.637, 1.864), (-2.508, -2.637, 1.805), (-1.453, -0.887, 1.864), (-2.508, -0.887, 1.805), (-2.508, -1.762, 1.805), (-1.453, -4.387, 1.864), (-2.508, -4.387, 1.805), (-2.508, -3.512, 1.805), (-1.453, -3.512, 1.864), (-1.453, -1.762, 1.864), (-1.745, -2.637, 1.875), (-2.495, -2.637, 1.833), (-1.745, -1.393, 1.875), (-2.495, -1.393, 1.833), (-2.495, -2.015, 1.833), (-1.745, -3.881, 1.875), (-2.495, -3.881, 1.833), (-2.495, -3.259, 1.833), (-1.745, -3.259, 1.875), (-1.745, -2.015, 1.875), (0.02295, 1.069, 0.1905), (0.02295, -1.273, 0.1905), (-11.79, -1.273, 1.24), (-11.79, 1.069, 1.24), (11.84, 1.069, 1.24), (11.84, -1.273, 1.24), (0.02295, -1.273, 2.288), (0.02295, 1.069, 2.288), (0.8846, 1.069, 0.267), (0.8846, -1.273, 0.267), (-10.93, -1.273, 1.316), (-10.93, 1.069, 1.316), (10.92, 1.069, 1.158), (10.92, -1.273, 1.158), (-0.9002, -1.273, 2.207), (-0.9002, 1.069, 2.207), (-10.81, 1.069, 1.152), (-10.81, -1.273, 1.152), (1.007, 1.069, 2.201), (1.007, -1.273, 2.201), (-9.949, 1.069, 1.229), (-9.949, -1.273, 1.229), (0.08349, 1.069, 2.119), (0.08349, -1.273, 2.119), (-0.9936, 1.069, 0.2808), (-0.9936, -1.273, 0.2808), (10.82, 1.069, 1.33), (10.82, -1.273, 1.33), (-0.132, 1.069, 0.3573), (-0.132, -1.273, 0.3573), (9.9, 1.069, 1.248), (9.9, -1.273, 1.248)], [], [(1, 3, 2, 0), (3, 7, 6, 2), (7, 5, 4, 6), (5, 1, 0, 4), (0, 2, 6, 4), (5, 7, 3, 1), (9, 11, 10, 8), (11, 15, 14, 10), (15, 13, 12, 14), (13, 9, 8, 12), (8, 10, 14, 12), (13, 15, 11, 9), (16, 17, 19, 18), (18, 19, 21, 20), (20, 21, 23, 22), (22, 23, 25, 24), (24, 25, 27, 26), (26, 27, 29, 28), (28, 29, 31, 30), (30, 31, 33, 32), (32, 33, 35, 34), (34, 35, 37, 36), (36, 37, 39, 38), (38, 39, 41, 40), (40, 41, 43, 42), (42, 43, 45, 44), (44, 45, 47, 46), (46, 47, 49, 48), (48, 49, 51, 50), (50, 51, 53, 52), (52, 53, 55, 54), (54, 55, 57, 56), (56, 57, 59, 58), (58, 59, 61, 60), (60, 61, 63, 62), (62, 63, 65, 64), (64, 65, 67, 66), (66, 67, 69, 68), (68, 69, 71, 70), (70, 71, 73, 72), (72, 73, 75, 74), (74, 75, 77, 76), (19, 17, 79, 77, 75, 73, 71, 69, 67, 65, 63, 61, 59, 57, 55, 53, 51, 49, 47, 45, 43, 41, 39, 37, 35, 33, 31, 29, 27, 25, 23, 21), (78, 79, 17, 16), (76, 77, 79, 78), (16, 18, 20, 22, 24, 26, 28, 30, 32, 34, 36, 38, 40, 42, 44, 46, 48, 50, 52, 54, 56, 58, 60, 62, 64, 66, 68, 70, 72, 74, 76, 78), (80, 81, 83, 82), (82, 83, 85, 84), (84, 85, 87, 86), (86, 87, 89, 88), (88, 89, 91, 90), (90, 91, 93, 92), (92, 93, 95, 94), (94, 95, 97, 96), (96, 97, 99, 98), (98, 99, 101, 100), (100, 101, 103, 102), (102, 103, 105, 104), (104, 105, 107, 106), (106, 107, 109, 108), (108, 109, 111, 110), (110, 111, 113, 112), (112, 113, 115, 114), (114, 115, 117, 116), (116, 117, 119, 118), (118, 119, 121, 120), (120, 121, 123, 122), (122, 123, 125, 124), (124, 125, 127, 126), (126, 127, 129, 128), (128, 129, 131, 130), (130, 131, 133, 132), (132, 133, 135, 134), (134, 135, 137, 136), (136, 137, 139, 138), (138, 139, 141, 140), (83, 81, 143, 141, 139, 137, 135, 133, 131, 129, 127, 125, 123, 121, 119, 117, 115, 113, 111, 109, 107, 105, 103, 101, 99, 97, 95, 93, 91, 89, 87, 85), (142, 143, 81, 80), (140, 141, 143, 142), (80, 82, 84, 86, 88, 90, 92, 94, 96, 98, 100, 102, 104, 106, 108, 110, 112, 114, 116, 118, 120, 122, 124, 126, 128, 130, 132, 134, 136, 138, 140, 142), (144, 145, 147, 146), (146, 147, 149, 148), (148, 149, 151, 150), (150, 151, 153, 152), (152, 153, 155, 154), (154, 155, 157, 156), (156, 157, 159, 158), (158, 159, 161, 160), (160, 161, 163, 162), (162, 163, 165, 164), (164, 165, 167, 166), (166, 167, 169, 168), (168, 169, 171, 170), (170, 171, 173, 172), (172, 173, 175, 174), (174, 175, 177, 176), (176, 177, 179, 178), (178, 179, 181, 180), (180, 181, 183, 182), (182, 183, 185, 184), (184, 185, 187, 186), (186, 187, 189, 188), (188, 189, 191, 190), (190, 191, 193, 192), (192, 193, 195, 194), (194, 195, 197, 196), (196, 197, 199, 198), (198, 199, 201, 200), (200, 201, 203, 202), (202, 203, 205, 204), (147, 145, 207, 205, 203, 201, 199, 197, 195, 193, 191, 189, 187, 185, 183, 181, 179, 177, 175, 173, 171, 169, 167, 165, 163, 161, 159, 157, 155, 153, 151, 149), (206, 207, 145, 144), (204, 205, 207, 206), (144, 146, 148, 150, 152, 154, 156, 158, 160, 162, 164, 166, 168, 170, 172, 174, 176, 178, 180, 182, 184, 186, 188, 190, 192, 194, 196, 198, 200, 202, 204, 206), (208, 209, 211, 210), (210, 211, 213, 212), (212, 213, 215, 214), (214, 215, 217, 216), (216, 217, 219, 218), (218, 219, 221, 220), (220, 221, 223, 222), (222, 223, 225, 224), (224, 225, 227, 226), (226, 227, 229, 228), (228, 229, 231, 230), (230, 231, 233, 232), (232, 233, 235, 234), (234, 235, 237, 236), (236, 237, 239, 238), (238, 239, 241, 240), (240, 241, 243, 242), (242, 243, 245, 244), (244, 245, 247, 246), (246, 247, 249, 248), (248, 249, 251, 250), (250, 251, 253, 252), (252, 253, 255, 254), (254, 255, 257, 256), (256, 257, 259, 258), (258, 259, 261, 260), (260, 261, 263, 262), (262, 263, 265, 264), (264, 265, 267, 266), (266, 267, 269, 268), (211, 209, 271, 269, 267, 265, 263, 261, 259, 257, 255, 253, 251, 249, 247, 245, 243, 241, 239, 237, 235, 233, 231, 229, 227, 225, 223, 221, 219, 217, 215, 213), (270, 271, 209, 208), (268, 269, 271, 270), (208, 210, 212, 214, 216, 218, 220, 222, 224, 226, 228, 230, 232, 234, 236, 238, 240, 242, 244, 246, 248, 250, 252, 254, 256, 258, 260, 262, 264, 266, 268, 270), (272, 423, 765, 755), (631, 369, 278, 429), (873, 423, 272, 851), (629, 429, 278, 373), (872, 850, 275, 365), (871, 844, 281, 377), (565, 517, 1045, 1055), (557, 526, 1050, 1051), (624, 392, 289, 385), (623, 393, 292, 441), (622, 417, 286, 442), (621, 396, 291, 422), (620, 397, 293, 445), (870, 411, 280, 853), (616, 403, 286, 417), (615, 404, 295, 452), (614, 381, 285, 453), (300, 367, 754, 760), (612, 408, 296, 456), (611, 378, 282, 457), (610, 458, 341, 410), (609, 459, 342, 460), (608, 425, 311, 461), (607, 462, 340, 409), (606, 463, 343, 464), (605, 455, 339, 465), (379, 283, 757, 756), (603, 467, 344, 468), (602, 454, 338, 469), (601, 470, 337, 406), (600, 471, 345, 472), (599, 428, 314, 473), (598, 474, 336, 405), (597, 475, 346, 476), (596, 451, 335, 477), (595, 478, 303, 370), (594, 479, 347, 480), (593, 450, 334, 481), (985, 489, 331, 971), (984, 490, 350, 972), (865, 364, 297, 854), (1120, 493, 330, 1105), (1119, 494, 351, 1106), (581, 444, 329, 496), (1118, 497, 308, 1103), (1117, 498, 352, 1107), (578, 443, 328, 500), (577, 501, 327, 395), (576, 502, 353, 503), (575, 370, 303, 504), (574, 505, 326, 394), (573, 506, 354, 507), (572, 440, 325, 508), (571, 509, 318, 432), (570, 510, 355, 511), (569, 439, 324, 512), (435, 560, 1053, 1048), (357, 1100, 1131, 1132), (1114, 1102, 301, 516), (625, 415, 1046, 1057), (1113, 1100, 357, 519), (520, 357, 1132, 1133), (860, 848, 310, 424), (521, 562, 1008, 1001), (374, 307, 993, 999), (859, 849, 298, 412), (307, 961, 992, 993), (427, 628, 1010, 994), (556, 529, 306, 420), (555, 530, 360, 531), (554, 382, 315, 532), (977, 533, 320, 969), (976, 534, 361, 975), (858, 376, 309, 857), (550, 537, 315, 382), (549, 538, 362, 539), (548, 416, 302, 540), (613, 407, 758, 768), (546, 542, 363, 543), (545, 413, 299, 544), (542, 545, 544, 363), (341, 457, 545, 542), (457, 282, 413, 545), (454, 546, 543, 338), (296, 410, 546, 454), (410, 341, 542, 546), (283, 414, 759, 757), (338, 543, 547, 407), (543, 363, 541, 547), (1110, 548, 540, 1101), (1097, 453, 548, 1110), (453, 285, 416, 548), (450, 549, 539, 334), (295, 406, 549, 450), (406, 337, 538, 549), (403, 550, 382, 286), (334, 539, 550, 403), (539, 362, 537, 550), (369, 302, 720, 707), (285, 401, 715, 716), (278, 369, 707, 708), (402, 333, 732, 717), (448, 294, 718, 729), (306, 373, 711, 724), (333, 449, 731, 732), (302, 416, 719, 720), (373, 278, 708, 711), (534, 551, 536, 361), (331, 446, 551, 534), (853, 280, 376, 858), (443, 552, 535, 328), (293, 399, 552, 443), (971, 331, 534, 976), (396, 553, 387, 291), (328, 535, 553, 396), (975, 361, 533, 977), (530, 554, 532, 360), (327, 442, 554, 530), (442, 286, 382, 554), (439, 555, 531, 324), (292, 395, 555, 439), (395, 327, 530, 555), (392, 556, 420, 289), (1104, 1111, 556, 392), (1111, 1109, 529, 556), (978, 968, 1011, 1003), (558, 435, 1048, 1052), (284, 380, 1032, 1033), (980, 962, 996, 1006), (522, 561, 1054, 1049), (415, 284, 1033, 1046), (844, 859, 412, 281), (966, 980, 1006, 997), (313, 427, 994, 995), (967, 978, 1003, 998), (626, 389, 1036, 1058), (386, 565, 1055, 1034), (627, 521, 1001, 1009), (290, 386, 1034, 1035), (568, 513, 1044, 1056), (843, 860, 424, 273), (562, 374, 999, 1008), (525, 559, 1005, 1002), (356, 515, 1130, 1129), (304, 418, 563, 518), (418, 287, 436, 563), (1095, 1113, 519, 319), (277, 371, 564, 433), (371, 304, 518, 564), (560, 522, 1049, 1053), (319, 519, 565, 386), (519, 357, 517, 565), (1099, 1114, 516, 356), (316, 430, 566, 514), (430, 279, 368, 566), (322, 520, 1133, 1127), (287, 383, 567, 436), (383, 316, 514, 567), (380, 557, 1051, 1032), (322, 515, 568, 389), (515, 356, 513, 568), (510, 569, 512, 355), (326, 441, 569, 510), (441, 292, 439, 569), (422, 570, 511, 308), (291, 394, 570, 422), (394, 326, 510, 570), (375, 571, 432, 276), (1103, 1116, 571, 375), (1116, 1108, 509, 571), (506, 572, 508, 354), (880, 883, 572, 506), (883, 876, 440, 572), (434, 573, 507, 320), (875, 884, 573, 434), (884, 880, 506, 573), (387, 574, 394, 291), (969, 982, 574, 387), (982, 974, 505, 574), (502, 575, 504, 353), (879, 885, 575, 502), (885, 890, 370, 575), (440, 576, 503, 325), (876, 886, 576, 440), (886, 879, 502, 576), (393, 577, 395, 292), (970, 983, 577, 393), (983, 973, 501, 577), (498, 578, 500, 352), (330, 445, 578, 498), (445, 293, 443, 578), (419, 579, 499, 305), (288, 398, 579, 419), (1105, 330, 498, 1117), (372, 580, 375, 276), (305, 499, 580, 372), (1107, 352, 497, 1118), (494, 581, 496, 351), (319, 386, 581, 494), (386, 290, 444, 581), (431, 582, 495, 317), (277, 433, 582, 431), (1095, 319, 494, 1119), (384, 583, 398, 288), (317, 495, 583, 384), (1106, 351, 493, 1120), (490, 584, 492, 350), (307, 374, 584, 490), (843, 273, 364, 865), (444, 585, 491, 329), (290, 421, 585, 444), (961, 307, 490, 984), (397, 586, 399, 293), (329, 491, 586, 397), (972, 350, 489, 985), (288, 419, 721, 743), (420, 306, 724, 723), (276, 432, 725, 710), (401, 332, 730, 715), (294, 402, 717, 718), (305, 372, 709, 722), (332, 448, 729, 730), (372, 276, 710, 709), (416, 285, 716, 719), (401, 285, 636, 642), (287, 418, 644, 638), (371, 277, 634, 633), (277, 431, 650, 634), (448, 332, 653, 652), (384, 288, 640, 639), (381, 314, 647, 635), (418, 304, 645, 644), (333, 402, 643, 655), (316, 383, 637, 649), (431, 317, 651, 650), (428, 279, 656, 646), (288, 449, 654, 640), (402, 294, 641, 643), (285, 381, 635, 636), (279, 430, 648, 656), (383, 287, 638, 637), (449, 333, 655, 654), (986, 593, 481, 965), (963, 452, 593, 986), (452, 295, 450, 593), (900, 594, 480, 895), (893, 405, 594, 900), (405, 336, 479, 594), (901, 595, 370, 890), (895, 480, 595, 901), (480, 347, 478, 595), (987, 596, 477, 964), (968, 380, 596, 987), (380, 284, 451, 596), (902, 597, 476, 894), (874, 427, 597, 902), (427, 313, 475, 597), (903, 598, 405, 893), (894, 476, 598, 903), (476, 346, 474, 598), (1121, 599, 473, 1098), (1102, 368, 599, 1121), (368, 279, 428, 599), (451, 600, 472, 335), (284, 415, 600, 451), (415, 301, 471, 600), (404, 601, 406, 295), (335, 472, 601, 404), (472, 345, 470, 601), (467, 602, 469, 344), (340, 456, 602, 467), (456, 296, 454, 602), (376, 603, 468, 309), (280, 409, 603, 376), (409, 340, 467, 603), (414, 300, 760, 759), (309, 468, 604, 423), (468, 344, 466, 604), (463, 605, 465, 343), (310, 377, 605, 463), (377, 281, 455, 605), (364, 606, 464, 297), (273, 424, 606, 364), (424, 310, 463, 606), (411, 607, 409, 280), (297, 464, 607, 411), (464, 343, 462, 607), (459, 608, 461, 342), (298, 365, 608, 459), (365, 275, 425, 608), (455, 609, 460, 339), (281, 412, 609, 455), (412, 298, 459, 609), (408, 610, 410, 296), (339, 460, 610, 408), (460, 342, 458, 610), (458, 611, 457, 341), (342, 461, 611, 458), (461, 311, 378, 611), (462, 612, 456, 340), (343, 465, 612, 462), (465, 339, 408, 612), (407, 547, 766, 758), (344, 469, 613, 466), (469, 338, 407, 613), (1122, 614, 453, 1097), (1098, 473, 614, 1122), (473, 314, 381, 614), (988, 615, 452, 963), (964, 477, 615, 988), (477, 335, 404, 615), (989, 616, 417, 960), (965, 481, 616, 989), (481, 334, 403, 616), (314, 428, 646, 647), (332, 401, 642, 653), (304, 371, 633, 645), (430, 316, 649, 648), (317, 384, 639, 651), (294, 448, 652, 641), (449, 288, 743, 731), (318, 385, 712, 726), (385, 289, 713, 712), (489, 619, 446, 331), (350, 492, 619, 489), (854, 297, 411, 870), (493, 620, 445, 330), (351, 496, 620, 493), (496, 329, 397, 620), (497, 621, 422, 308), (352, 500, 621, 497), (500, 328, 396, 621), (501, 622, 442, 327), (973, 990, 622, 501), (990, 960, 417, 622), (505, 623, 441, 326), (974, 991, 623, 505), (991, 970, 393, 623), (509, 624, 385, 318), (1108, 1123, 624, 509), (1123, 1104, 392, 624), (421, 290, 1035, 1047), (356, 516, 625, 513), (516, 301, 415, 625), (513, 625, 1057, 1044), (357, 520, 626, 517), (520, 322, 389, 626), (848, 871, 377, 310), (628, 525, 1002, 1010), (979, 967, 998, 1004), (849, 872, 365, 298), (961, 981, 1007, 992), (981, 966, 997, 1007), (529, 629, 373, 306), (1109, 1124, 629, 529), (1124, 1094, 429, 629), (533, 630, 434, 320), (361, 536, 630, 533), (857, 309, 423, 873), (419, 305, 722, 721), (289, 420, 723, 713), (432, 318, 726, 725), (1125, 631, 429, 1094), (1101, 540, 631, 1125), (540, 302, 369, 631), (541, 632, 769, 764), (363, 544, 632, 541), (544, 299, 366, 632), (644, 645, 484, 485), (638, 644, 485, 589), (648, 649, 400, 447), (656, 648, 447, 661), (645, 633, 618, 484), (633, 634, 617, 618), (649, 637, 590, 400), (654, 655, 660, 659), (637, 638, 589, 590), (640, 654, 659, 587), (643, 641, 488, 486), (655, 643, 486, 660), (647, 646, 483, 482), (646, 656, 661, 483), (650, 651, 348, 349), (634, 650, 349, 617), (635, 647, 482, 592), (652, 653, 658, 657), (636, 635, 592, 591), (641, 652, 657, 488), (651, 639, 588, 348), (639, 640, 587, 588), (642, 636, 591, 487), (653, 642, 487, 658), (486, 488, 693, 692), (661, 447, 689, 698), (657, 658, 662, 686), (590, 589, 696, 669), (349, 348, 666, 688), (587, 659, 685, 695), (482, 483, 690, 670), (400, 590, 669, 668), (618, 617, 697, 673), (484, 618, 673, 672), (660, 486, 692, 684), (485, 484, 672, 691), (658, 487, 663, 662), (483, 661, 698, 690), (487, 591, 694, 663), (659, 660, 684, 685), (617, 349, 688, 697), (588, 587, 695, 667), (488, 657, 686, 693), (591, 592, 671, 694), (447, 400, 668, 689), (348, 588, 667, 666), (592, 482, 670, 671), (589, 485, 691, 696), (699, 687, 664, 674), (700, 677, 675, 676), (701, 678, 662, 663), (702, 688, 666, 679), (703, 682, 680, 681), (704, 683, 684, 692), (705, 667, 695, 685), (706, 665, 693, 686), (677, 699, 674, 675), (668, 669, 699, 677), (669, 696, 687, 699), (690, 700, 676, 670), (698, 689, 700, 690), (689, 668, 677, 700), (671, 701, 663, 694), (670, 676, 701, 671), (676, 675, 678, 701), (682, 702, 679, 680), (672, 673, 702, 682), (673, 697, 688, 702), (687, 703, 681, 664), (696, 691, 703, 687), (691, 672, 682, 703), (665, 704, 692, 693), (664, 681, 704, 665), (681, 680, 683, 704), (683, 705, 685, 684), (680, 679, 705, 683), (679, 666, 667, 705), (678, 706, 686, 662), (675, 674, 706, 678), (674, 664, 665, 706), (751, 709, 710, 725), (750, 714, 713, 723), (749, 733, 724, 711), (748, 734, 735, 736), (747, 727, 728, 737), (746, 738, 726, 712), (745, 739, 740, 741), (744, 721, 722, 742), (739, 744, 742, 740), (732, 731, 744, 739), (731, 743, 721, 744), (727, 745, 741, 728), (718, 717, 745, 727), (717, 732, 739, 745), (714, 746, 712, 713), (728, 741, 746, 714), (741, 740, 738, 746), (734, 747, 737, 735), (730, 729, 747, 734), (729, 718, 727, 747), (719, 748, 736, 720), (716, 715, 748, 719), (715, 730, 734, 748), (707, 749, 711, 708), (720, 736, 749, 707), (736, 735, 733, 749), (733, 750, 723, 724), (735, 737, 750, 733), (737, 728, 714, 750), (738, 751, 725, 726), (740, 742, 751, 738), (742, 722, 709, 751), (753, 761, 779, 771), (754, 755, 773, 772), (764, 769, 817, 813), (758, 766, 812, 807), (761, 762, 780, 779), (770, 787, 822, 823), (752, 770, 823, 818), (762, 756, 774, 780), (632, 366, 752, 769), (366, 274, 753, 752), (547, 541, 764, 766), (423, 604, 767, 765), (426, 312, 762, 761), (274, 426, 761, 753), (312, 379, 756, 762), (466, 613, 768, 763), (367, 272, 755, 754), (604, 466, 763, 767), (780, 774, 792, 798), (773, 783, 801, 791), (770, 771, 789, 788), (774, 775, 793, 792), (787, 770, 788, 805), (784, 782, 800, 802), (777, 778, 796, 795), (783, 785, 803, 801), (757, 759, 777, 775), (782, 784, 819, 820), (760, 754, 772, 778), (767, 763, 815, 809), (759, 760, 778, 777), (785, 783, 821, 808), (763, 768, 810, 815), (756, 757, 775, 774), (752, 753, 771, 770), (755, 765, 783, 773), (805, 788, 789, 797), (804, 794, 793, 795), (803, 799, 796, 790), (802, 800, 798, 792), (794, 802, 792, 793), (801, 803, 790, 791), (799, 804, 795, 796), (800, 805, 797, 798), (781, 786, 804, 799), (785, 781, 799, 803), (779, 780, 798, 797), (776, 784, 802, 794), (782, 787, 805, 800), (772, 773, 791, 790), (771, 779, 797, 789), (775, 777, 795, 793), (786, 776, 794, 804), (778, 772, 790, 796), (821, 816, 834, 839), (808, 821, 839, 826), (807, 812, 830, 825), (811, 814, 832, 829), (822, 820, 838, 840), (809, 815, 833, 827), (810, 807, 825, 828), (817, 818, 836, 835), (786, 781, 814, 811), (768, 758, 807, 810), (781, 785, 808, 814), (765, 767, 809, 816), (784, 776, 806, 819), (783, 765, 816, 821), (766, 764, 813, 812), (787, 782, 820, 822), (769, 752, 818, 817), (776, 786, 811, 806), (831, 835, 840, 838), (825, 830, 837, 824), (827, 833, 832, 826), (833, 828, 829, 832), (828, 825, 824, 829), (834, 827, 826, 839), (830, 831, 838, 837), (835, 836, 841, 840), (819, 806, 824, 837), (813, 817, 835, 831), (815, 810, 828, 833), (823, 822, 840, 841), (816, 809, 827, 834), (806, 811, 829, 824), (812, 813, 831, 830), (814, 808, 826, 832), (818, 823, 841, 836), (820, 819, 837, 838), (881, 857, 873, 889), (848, 860, 917, 911), (891, 899, 916, 906), (878, 854, 870, 888), (311, 846, 869, 378), (378, 869, 845, 282), (275, 850, 868, 425), (425, 868, 846, 311), (299, 847, 867, 366), (366, 867, 842, 274), (282, 845, 866, 413), (413, 866, 847, 299), (891, 843, 865, 887), (379, 312, 855, 864), (283, 379, 864, 852), (426, 274, 842, 863), (312, 426, 863, 855), (367, 300, 856, 862), (272, 367, 862, 851), (414, 283, 852, 861), (300, 414, 861, 856), (850, 872, 921, 922), (905, 874, 923, 920), (877, 853, 858, 882), (882, 858, 857, 881), (874, 850, 922, 923), (860, 843, 907, 917), (887, 865, 854, 878), (888, 870, 853, 877), (872, 849, 913, 921), (897, 905, 920, 912), (889, 873, 851, 875), (630, 889, 875, 434), (628, 427, 874, 905), (627, 388, 892, 904), (619, 888, 877, 446), (584, 887, 878, 492), (562, 521, 896, 899), (559, 525, 897, 898), (551, 882, 881, 536), (446, 877, 882, 551), (388, 559, 898, 892), (374, 562, 899, 891), (374, 891, 887, 584), (492, 878, 888, 619), (521, 627, 904, 896), (525, 628, 905, 897), (536, 881, 889, 630), (846, 894, 903, 869), (869, 903, 893, 845), (850, 874, 902, 868), (868, 902, 894, 846), (847, 895, 901, 867), (867, 901, 890, 842), (845, 893, 900, 866), (866, 900, 895, 847), (864, 855, 879, 886), (852, 864, 886, 876), (863, 842, 890, 885), (855, 863, 885, 879), (862, 856, 880, 884), (851, 862, 884, 875), (861, 852, 876, 883), (856, 861, 883, 880), (914, 912, 930, 932), (939, 940, 950, 949), (906, 916, 934, 924), (919, 911, 947, 953), (907, 906, 924, 925), (931, 939, 949, 956), (912, 920, 938, 930), (915, 909, 955, 954), (898, 897, 912, 914), (843, 891, 906, 907), (871, 848, 911, 919), (896, 904, 918, 910), (859, 844, 909, 915), (904, 892, 908, 918), (844, 871, 919, 909), (892, 898, 914, 908), (849, 859, 915, 913), (899, 896, 910, 916), (930, 938, 939, 931), (928, 936, 937, 929), (924, 934, 935, 925), (926, 932, 933, 927), (932, 930, 931, 933), (934, 928, 929, 935), (936, 926, 927, 937), (938, 941, 940, 939), (918, 908, 926, 936), (923, 922, 940, 941), (925, 935, 945, 942), (910, 918, 936, 928), (911, 917, 944, 947), (933, 931, 956, 958), (908, 914, 932, 926), (922, 921, 948, 951), (916, 910, 928, 934), (920, 923, 941, 938), (953, 947, 946, 957), (954, 955, 959, 958), (947, 944, 945, 946), (951, 948, 949, 950), (955, 953, 957, 959), (952, 954, 958, 956), (944, 943, 942, 945), (948, 952, 956, 949), (940, 922, 951, 950), (935, 929, 946, 945), (909, 919, 953, 955), (927, 933, 958, 959), (907, 925, 942, 943), (913, 915, 954, 952), (929, 937, 957, 946), (917, 907, 943, 944), (921, 913, 952, 948), (937, 927, 959, 957), (508, 325, 970, 991), (354, 508, 991, 974), (504, 303, 960, 990), (353, 504, 990, 973), (347, 965, 989, 478), (478, 989, 960, 303), (346, 964, 988, 474), (474, 988, 963, 336), (313, 968, 987, 475), (475, 987, 964, 346), (336, 963, 986, 479), (479, 986, 965, 347), (491, 972, 985, 586), (421, 961, 984, 585), (503, 353, 973, 983), (325, 503, 983, 970), (507, 354, 974, 982), (320, 507, 982, 969), (421, 561, 981, 961), (522, 560, 980, 966), (435, 558, 979, 962), (526, 557, 978, 967), (535, 975, 977, 553), (399, 971, 976, 552), (552, 976, 975, 535), (553, 977, 969, 387), (557, 380, 968, 978), (558, 526, 967, 979), (560, 435, 962, 980), (561, 522, 966, 981), (585, 984, 972, 491), (586, 985, 971, 399), (996, 1004, 1024, 359), (1008, 999, 1019, 1028), (1003, 1011, 1031, 1023), (1000, 1009, 1029, 1020), (1006, 996, 359, 1026), (1010, 1002, 1022, 1030), (1005, 1000, 1020, 1025), (999, 993, 527, 1019), (1011, 995, 523, 1031), (993, 992, 528, 527), (997, 1006, 1026, 321), (998, 1003, 1023, 1015), (1001, 1008, 1028, 1021), (1009, 1001, 1021, 1029), (1004, 998, 1015, 1024), (1007, 997, 321, 1027), (388, 627, 1009, 1000), (559, 388, 1000, 1005), (968, 313, 995, 1011), (962, 979, 1004, 996), (1027, 321, 1012, 1013), (1026, 359, 358, 1014), (1024, 1015, 1016, 1017), (1023, 1031, 523, 1018), (1015, 1023, 1018, 1016), (359, 1024, 1017, 358), (358, 1017, 1025, 1020), (1017, 1016, 1022, 1025), (321, 1026, 1014, 1012), (528, 1027, 1013, 527), (527, 1013, 1028, 1019), (1013, 1012, 1021, 1028), (1012, 1014, 1029, 1021), (1014, 358, 1020, 1029), (1016, 1018, 1030, 1022), (1018, 523, 524, 1030), (995, 994, 524, 523), (992, 1007, 1027, 528), (1002, 1005, 1025, 1022), (994, 1010, 1030, 524), (1058, 1036, 323, 1073), (1055, 1045, 1060, 1070), (1036, 1056, 1071, 323), (1050, 1052, 1067, 1065), (1047, 1035, 390, 1062), (1035, 1034, 391, 390), (1053, 1049, 1064, 1068), (1057, 1046, 1061, 1072), (1049, 1054, 1069, 1064), (1045, 1058, 1073, 1060), (1034, 1055, 1070, 391), (1032, 1051, 1066, 438), (1052, 1048, 1063, 1067), (1046, 1033, 437, 1061), (1033, 1032, 438, 437), (1056, 1044, 1059, 1071), (389, 568, 1056, 1036), (517, 626, 1058, 1045), (526, 558, 1052, 1050), (561, 421, 1047, 1054), (1065, 1067, 1087, 1085), (1062, 390, 1042, 1082), (1068, 1064, 1084, 1088), (390, 391, 1043, 1042), (1072, 1061, 1081, 1092), (1064, 1069, 1089, 1084), (1060, 1073, 1093, 1080), (391, 1070, 1090, 1043), (438, 1066, 1086, 1041), (1067, 1063, 1083, 1087), (1061, 437, 1040, 1081), (1071, 1059, 1079, 1091), (1063, 1068, 1088, 1083), (1059, 1072, 1092, 1079), (1069, 1062, 1082, 1089), (437, 438, 1041, 1040), (1051, 1050, 1065, 1066), (1054, 1047, 1062, 1069), (1044, 1057, 1072, 1059), (1048, 1053, 1068, 1063), (1093, 1039, 1038, 1075), (1092, 1081, 1040, 1077), (1091, 1079, 1078, 1074), (1090, 1080, 1076, 1037), (1078, 1077, 1086, 1085), (1077, 1040, 1041, 1086), (1038, 1074, 1087, 1083), (1074, 1078, 1085, 1087), (1076, 1075, 1088, 1084), (1075, 1038, 1083, 1088), (1042, 1037, 1089, 1082), (1037, 1076, 1084, 1089), (1043, 1090, 1037, 1042), (1039, 1091, 1074, 1038), (1079, 1092, 1077, 1078), (1080, 1093, 1075, 1076), (323, 1071, 1091, 1039), (1070, 1060, 1080, 1090), (1073, 323, 1039, 1093), (1066, 1065, 1085, 1086), (362, 1101, 1125, 537), (537, 1125, 1094, 315), (532, 315, 1094, 1124), (360, 532, 1124, 1109), (512, 324, 1104, 1123), (355, 512, 1123, 1108), (345, 1098, 1122, 470), (470, 1122, 1097, 337), (301, 1102, 1121, 471), (471, 1121, 1098, 345), (495, 1106, 1120, 583), (433, 1095, 1119, 582), (499, 1107, 1118, 580), (398, 1105, 1117, 579), (511, 355, 1108, 1116), (308, 511, 1116, 1103), (436, 567, 1115, 1096), (514, 566, 1114, 1099), (433, 564, 1113, 1095), (518, 563, 1112, 1100), (531, 360, 1109, 1111), (324, 531, 1111, 1104), (337, 1097, 1110, 538), (538, 1110, 1101, 362), (563, 436, 1096, 1112), (564, 518, 1100, 1113), (566, 368, 1102, 1114), (567, 514, 1099, 1115), (579, 1117, 1107, 499), (580, 1118, 1103, 375), (582, 1119, 1106, 495), (583, 1120, 1105, 398), (1126, 1135, 1145, 1136), (1131, 1134, 1144, 1141), (1134, 1126, 1136, 1144), (1135, 1128, 1138, 1145), (515, 322, 1127, 1130), (1099, 356, 1129, 1128), (1115, 1099, 1128, 1135), (1112, 1096, 1126, 1134), (1100, 1112, 1134, 1131), (1096, 1115, 1135, 1126), (1136, 1145, 1155, 1146), (1141, 1144, 1154, 1151), (1144, 1136, 1146, 1154), (1145, 1138, 1148, 1155), (1127, 1133, 1143, 1137), (1129, 1130, 1140, 1139), (1133, 1132, 1142, 1143), (1132, 1131, 1141, 1142), (1130, 1127, 1137, 1140), (1128, 1129, 1139, 1138), (1146, 1155, 1165, 1156), (1151, 1154, 1164, 1161), (1154, 1146, 1156, 1164), (1155, 1148, 1158, 1165), (1137, 1143, 1153, 1147), (1139, 1140, 1150, 1149), (1143, 1142, 1152, 1153), (1142, 1141, 1151, 1152), (1140, 1137, 1147, 1150), (1138, 1139, 1149, 1148), (1156, 1165, 1175, 1166), (1161, 1164, 1174, 1171), (1164, 1156, 1166, 1174), (1165, 1158, 1168, 1175), (1147, 1153, 1163, 1157), (1149, 1150, 1160, 1159), (1153, 1152, 1162, 1163), (1152, 1151, 1161, 1162), (1150, 1147, 1157, 1160), (1148, 1149, 1159, 1158), (1166, 1175, 1185, 1176), (1171, 1174, 1184, 1181), (1174, 1166, 1176, 1184), (1175, 1168, 1178, 1185), (1157, 1163, 1173, 1167), (1159, 1160, 1170, 1169), (1163, 1162, 1172, 1173), (1162, 1161, 1171, 1172), (1160, 1157, 1167, 1170), (1158, 1159, 1169, 1168), (1176, 1185, 1195, 1186), (1181, 1184, 1194, 1191), (1184, 1176, 1186, 1194), (1185, 1178, 1188, 1195), (1167, 1173, 1183, 1177), (1169, 1170, 1180, 1179), (1173, 1172, 1182, 1183), (1172, 1171, 1181, 1182), (1170, 1167, 1177, 1180), (1168, 1169, 1179, 1178), (1186, 1195, 1205, 1196), (1191, 1194, 1204, 1201), (1194, 1186, 1196, 1204), (1195, 1188, 1198, 1205), (1177, 1183, 1193, 1187), (1179, 1180, 1190, 1189), (1183, 1182, 1192, 1193), (1182, 1181, 1191, 1192), (1180, 1177, 1187, 1190), (1178, 1179, 1189, 1188), (1196, 1205, 1215, 1206), (1201, 1204, 1214, 1211), (1204, 1196, 1206, 1214), (1205, 1198, 1208, 1215), (1187, 1193, 1203, 1197), (1189, 1190, 1200, 1199), (1193, 1192, 1202, 1203), (1192, 1191, 1201, 1202), (1190, 1187, 1197, 1200), (1188, 1189, 1199, 1198), (1206, 1215, 1225, 1216), (1211, 1214, 1224, 1221), (1214, 1206, 1216, 1224), (1215, 1208, 1218, 1225), (1197, 1203, 1213, 1207), (1199, 1200, 1210, 1209), (1203, 1202, 1212, 1213), (1202, 1201, 1211, 1212), (1200, 1197, 1207, 1210), (1198, 1199, 1209, 1208), (1216, 1225, 1235, 1226), (1221, 1224, 1234, 1231), (1224, 1216, 1226, 1234), (1225, 1218, 1228, 1235), (1207, 1213, 1223, 1217), (1209, 1210, 1220, 1219), (1213, 1212, 1222, 1223), (1212, 1211, 1221, 1222), (1210, 1207, 1217, 1220), (1208, 1209, 1219, 1218), (1226, 1235, 1245, 1236), (1231, 1234, 1244, 1241), (1234, 1226, 1236, 1244), (1235, 1228, 1238, 1245), (1217, 1223, 1233, 1227), (1219, 1220, 1230, 1229), (1223, 1222, 1232, 1233), (1222, 1221, 1231, 1232), (1220, 1217, 1227, 1230), (1218, 1219, 1229, 1228), (1236, 1245, 1255, 1246), (1241, 1244, 1254, 1251), (1244, 1236, 1246, 1254), (1245, 1238, 1248, 1255), (1227, 1233, 1243, 1237), (1229, 1230, 1240, 1239), (1233, 1232, 1242, 1243), (1232, 1231, 1241, 1242), (1230, 1227, 1237, 1240), (1228, 1229, 1239, 1238), (1246, 1255, 1265, 1256), (1251, 1254, 1264, 1261), (1254, 1246, 1256, 1264), (1255, 1248, 1258, 1265), (1237, 1243, 1253, 1247), (1239, 1240, 1250, 1249), (1243, 1242, 1252, 1253), (1242, 1241, 1251, 1252), (1240, 1237, 1247, 1250), (1238, 1239, 1249, 1248), (1256, 1265, 1275, 1266), (1261, 1264, 1274, 1271), (1264, 1256, 1266, 1274), (1265, 1258, 1268, 1275), (1247, 1253, 1263, 1257), (1249, 1250, 1260, 1259), (1253, 1252, 1262, 1263), (1252, 1251, 1261, 1262), (1250, 1247, 1257, 1260), (1248, 1249, 1259, 1258), (1266, 1275, 1285, 1276), (1271, 1274, 1284, 1281), (1274, 1266, 1276, 1284), (1275, 1268, 1278, 1285), (1257, 1263, 1273, 1267), (1259, 1260, 1270, 1269), (1263, 1262, 1272, 1273), (1262, 1261, 1271, 1272), (1260, 1257, 1267, 1270), (1258, 1259, 1269, 1268), (1276, 1285, 1295, 1286), (1281, 1284, 1294, 1291), (1284, 1276, 1286, 1294), (1285, 1278, 1288, 1295), (1267, 1273, 1283, 1277), (1269, 1270, 1280, 1279), (1273, 1272, 1282, 1283), (1272, 1271, 1281, 1282), (1270, 1267, 1277, 1280), (1268, 1269, 1279, 1278), (1286, 1295, 1305, 1296), (1291, 1294, 1304, 1301), (1294, 1286, 1296, 1304), (1295, 1288, 1298, 1305), (1277, 1283, 1293, 1287), (1279, 1280, 1290, 1289), (1283, 1282, 1292, 1293), (1282, 1281, 1291, 1292), (1280, 1277, 1287, 1290), (1278, 1279, 1289, 1288), (1305, 1298, 1299, 1300), (1304, 1296, 1297, 1303), (1301, 1304, 1303, 1302), (1296, 1305, 1300, 1297), (1287, 1293, 1303, 1297), (1289, 1290, 1300, 1299), (1293, 1292, 1302, 1303), (1292, 1291, 1301, 1302), (1290, 1287, 1297, 1300), (1288, 1289, 1299, 1298), (1322, 1323, 1308, 1309), (1324, 1313, 1312, 1325), (1318, 1310, 1311, 1319), (1329, 1325, 1312, 1320), (1320, 1312, 1313, 1321), (1326, 1322, 1309, 1317), (1328, 1326, 1317, 1321), (1308, 1316, 1317, 1309), (1323, 1327, 1316, 1308), (1306, 1314, 1315, 1307), (1324, 1328, 1321, 1313), (1316, 1320, 1321, 1317), (1327, 1329, 1320, 1316), (1314, 1318, 1319, 1315), (1335, 1337, 1329, 1327), (1332, 1336, 1328, 1324), (1331, 1335, 1327, 1323), (1336, 1334, 1326, 1328), (1334, 1330, 1322, 1326), (1337, 1333, 1325, 1329), (1332, 1324, 1325, 1333), (1330, 1331, 1323, 1322), (1306, 1307, 1331, 1330), (1310, 1332, 1333, 1311), (1319, 1311, 1333, 1337), (1314, 1306, 1330, 1334), (1318, 1314, 1334, 1336), (1307, 1315, 1335, 1331), (1310, 1318, 1336, 1332), (1315, 1319, 1337, 1335)])
me_cube_001.polygons.foreach_set('use_smooth', [0, 0, 0, 0, 0, 0, 1, 1, 1, 1, 1, 1, 1, 1, 1, 1, 1, 1, 1, 1, 1, 1, 1, 1, 1, 1, 1, 1, 1, 1, 1, 1, 1, 1, 1, 1, 1, 1, 1, 1, 1, 1, 1, 1, 1, 1, 1, 1, 1, 1, 1, 1, 1, 1, 1, 1, 1, 1, 1, 1, 1, 1, 1, 1, 1, 1, 1, 1, 1, 1, 1, 1, 1, 1, 1, 1, 1, 1, 1, 1, 1, 1, 1, 1, 1, 1, 1, 1, 1, 1, 1, 1, 1, 1, 1, 1, 1, 1, 1, 1, 1, 1, 1, 1, 1, 1, 1, 1, 1, 1, 1, 1, 1, 1, 1, 1, 1, 1, 1, 1, 1, 1, 1, 1, 1, 1, 1, 1, 1, 1, 1, 1, 1, 1, 1, 1, 1, 1, 1, 1, 1, 1, 1, 1, 1, 1, 1, 1, 1, 1, 1, 1, 1, 1, 1, 1, 1, 1, 1, 1, 1, 1, 1, 1, 1, 1, 1, 1, 1, 1, 1, 1, 1, 1, 1, 1, 1, 1, 1, 1, 1, 1, 1, 1, 1, 1, 1, 1, 1, 1, 1, 1, 1, 1, 1, 1, 1, 1, 1, 1, 1, 1, 1, 1, 1, 1, 1, 1, 1, 1, 1, 1, 1, 1, 1, 1, 1, 1, 1, 1, 1, 1, 1, 1, 1, 1, 1, 1, 1, 1, 1, 1, 1, 1, 1, 1, 1, 1, 1, 1, 1, 1, 1, 1, 1, 1, 1, 1, 1, 1, 1, 1, 1, 1, 1, 1, 1, 1, 1, 1, 1, 1, 1, 1, 1, 1, 1, 1, 1, 1, 1, 1, 1, 1, 1, 1, 1, 1, 1, 1, 1, 1, 1, 1, 1, 1, 1, 1, 1, 1, 1, 1, 1, 1, 1, 1, 1, 1, 1, 1, 1, 1, 1, 1, 1, 1, 1, 1, 1, 1, 1, 1, 1, 1, 1, 1, 1, 1, 1, 1, 1, 1, 1, 1, 1, 1, 1, 1, 1, 1, 1, 1, 1, 1, 1, 1, 1, 1, 1, 1, 1, 1, 1, 1, 1, 1, 1, 1, 1, 1, 1, 1, 1, 1, 1, 1, 1, 1, 1, 1, 1, 1, 1, 1, 1, 1, 1, 1, 1, 1, 1, 1, 1, 1, 1, 1, 1, 1, 1, 1, 1, 1, 1, 1, 1, 1, 1, 1, 1, 1, 1, 1, 1, 1, 1, 1, 1, 1, 1, 1, 1, 1, 1, 1, 1, 1, 1, 1, 1, 1, 1, 1, 1, 1, 1, 1, 1, 1, 1, 1, 1, 1, 1, 1, 1, 1, 1, 1, 1, 1, 1, 1, 1, 1, 1, 1, 1, 1, 1, 1, 1, 1, 1, 1, 1, 1, 1, 1, 1, 1, 1, 1, 1, 1, 1, 1, 1, 1, 1, 1, 1, 1, 1, 1, 1, 1, 1, 1, 1, 1, 1, 1, 1, 1, 1, 1, 1, 1, 1, 1, 1, 1, 1, 1, 1, 1, 1, 1, 1, 1, 1, 1, 1, 1, 1, 1, 1, 1, 1, 1, 1, 1, 1, 1, 1, 1, 1, 1, 1, 1, 1, 1, 1, 1, 1, 1, 1, 1, 1, 1, 1, 1, 1, 1, 1, 1, 1, 1, 1, 1, 1, 1, 1, 1, 1, 1, 1, 1, 1, 1, 1, 1, 1, 1, 1, 1, 1, 1, 1, 1, 1, 1, 1, 1, 1, 1, 1, 1, 1, 1, 1, 1, 1, 1, 1, 1, 1, 1, 1, 1, 1, 1, 1, 1, 1, 1, 1, 1, 1, 1, 1, 1, 1, 1, 1, 1, 1, 1, 1, 1, 1, 1, 1, 1, 1, 1, 1, 1, 1, 1, 1, 1, 1, 1, 1, 1, 1, 1, 1, 1, 1, 1, 1, 1, 1, 1, 1, 1, 1, 1, 1, 1, 1, 1, 1, 1, 1, 1, 1, 1, 1, 1, 1, 1, 1, 1, 1, 1, 1, 1, 1, 1, 1, 1, 1, 1, 1, 1, 1, 1, 1, 1, 1, 1, 1, 1, 1, 1, 1, 1, 1, 1, 1, 1, 1, 1, 1, 1, 1, 1, 1, 1, 1, 1, 1, 1, 1, 1, 1, 1, 1, 1, 1, 1, 1, 1, 1, 1, 1, 1, 1, 1, 1, 1, 1, 1, 1, 1, 1, 1, 1, 1, 1, 1, 1, 1, 1, 1, 1, 1, 1, 1, 1, 1, 1, 1, 1, 1, 1, 1, 1, 1, 1, 1, 1, 1, 1, 1, 1, 1, 1, 1, 1, 1, 1, 1, 1, 1, 1, 1, 1, 1, 1, 1, 1, 1, 1, 1, 1, 1, 1, 1, 1, 1, 1, 1, 1, 1, 1, 1, 1, 1, 1, 1, 1, 1, 1, 1, 1, 1, 1, 1, 1, 1, 1, 1, 1, 1, 1, 1, 1, 1, 1, 1, 1, 1, 1, 1, 1, 1, 1, 1, 1, 1, 1, 1, 1, 1, 1, 1, 1, 1, 1, 1, 1, 1, 1, 1, 1, 1, 1, 1, 1, 1, 1, 1, 1, 1, 1, 1, 1, 1, 1, 1, 1, 1, 1, 1, 1, 1, 1, 1, 1, 1, 1, 1, 1, 1, 1, 1, 1, 1, 1, 1, 1, 1, 1, 1, 1, 1, 1, 1, 1, 1, 1, 1, 1, 1, 1, 1, 1, 1, 1, 1, 1, 1, 1, 1, 1, 1, 1, 1, 1, 1, 1, 1, 1, 1, 1, 1, 1, 1, 1, 1, 1, 1, 1, 1, 1, 1, 1, 1, 1, 1, 1, 1, 1, 1, 1, 1, 1, 1, 1, 1, 1, 1, 1, 1, 1, 1, 1, 1, 1, 1, 1, 1, 1, 1, 1, 1, 1, 1, 1, 1, 1, 1, 1, 1, 1, 1, 1, 1, 1, 1, 1, 1, 1, 1, 1, 1, 1, 1, 1, 1, 1, 1, 1, 1, 1, 1, 1, 1, 1, 1, 1, 1, 1, 1, 1, 1, 1, 1, 1, 1, 1, 1, 1, 1, 1, 1, 1, 1, 1, 1, 1, 1, 1, 1, 1, 1, 1, 1, 1, 1, 1, 1, 1, 1, 1, 1, 1, 1, 1, 1, 1, 1, 1, 1, 1, 1, 1, 1, 1, 1, 1, 1, 1, 1, 1, 1, 1, 1, 1, 1, 1, 1, 1, 1, 1, 1, 1, 1, 1, 1, 1, 1, 1, 1, 1, 1, 1, 1, 1, 1, 1, 1, 1, 1, 1, 1, 1, 1, 1, 1, 1, 1, 1, 1, 1, 1, 1, 1, 1, 1, 1, 1, 1, 1, 1, 1, 1, 1, 1, 1, 1, 1, 1, 1, 1, 1, 1, 1, 1, 1, 1, 1, 1, 1, 1, 1, 1, 1, 1, 1, 1, 1, 1, 1, 1, 1, 1, 1, 1, 1, 1, 1, 1, 1, 1, 1, 1, 1, 1, 1, 1, 1, 1, 1, 1, 1, 1, 1, 1, 1, 1, 1, 1, 1, 1, 1, 1, 1, 1, 1, 1, 1, 1, 1, 1, 1, 1, 1, 1, 1, 1, 1, 1, 1, 1, 1, 1, 1, 1, 1, 1, 1, 1, 1, 1, 1, 1, 1, 1, 1, 1, 1, 1, 1, 1, 1, 1, 1, 1, 1, 1, 1, 1, 1, 1, 1, 1, 1, 1, 1, 1, 1, 1, 1, 1, 1, 0, 0, 0, 0, 0, 0, 0, 0, 0, 0, 0, 0, 0, 0, 0, 0, 0, 0, 0, 0, 0, 0, 0, 0, 0, 0, 0, 0, 0, 0])
me_cube_001.polygons.foreach_set('material_index', [0, 0, 0, 0, 0, 0, 3, 3, 3, 3, 3, 3, 3, 3, 3, 3, 3, 3, 3, 3, 3, 3, 3, 3, 3, 3, 3, 3, 3, 3, 3, 3, 3, 3, 3, 3, 3, 3, 3, 3, 3, 3, 3, 3, 3, 3, 3, 3, 3, 3, 3, 3, 3, 3, 3, 3, 3, 3, 3, 3, 3, 3, 3, 3, 3, 3, 3, 3, 3, 3, 3, 3, 3, 3, 3, 3, 3, 3, 3, 3, 3, 3, 3, 3, 3, 3, 3, 3, 3, 3, 3, 3, 3, 3, 3, 3, 3, 3, 3, 3, 3, 3, 3, 3, 3, 3, 3, 3, 3, 3, 3, 3, 3, 3, 3, 3, 3, 3, 3, 3, 3, 3, 3, 3, 3, 3, 3, 3, 3, 3, 3, 3, 3, 3, 3, 3, 3, 3, 3, 3, 3, 3, 3, 3, 3, 3, 3, 3, 3, 3, 3, 3, 3, 3, 3, 3, 3, 3, 3, 3, 3, 3, 3, 3, 3, 3, 3, 3, 3, 3, 3, 3, 3, 3, 3, 3, 3, 3, 3, 3, 3, 3, 3, 3, 3, 3, 3, 3, 3, 3, 3, 3, 3, 3, 3, 3, 3, 3, 3, 3, 3, 3, 3, 3, 3, 3, 3, 3, 3, 3, 3, 3, 3, 3, 3, 3, 3, 3, 3, 3, 3, 3, 3, 3, 3, 3, 3, 3, 3, 3, 3, 3, 3, 3, 3, 3, 3, 3, 3, 3, 3, 3, 3, 3, 3, 3, 3, 3, 3, 3, 3, 3, 3, 3, 3, 3, 3, 3, 3, 3, 3, 3, 3, 3, 3, 3, 3, 3, 3, 3, 3, 3, 3, 3, 3, 3, 3, 3, 3, 3, 3, 3, 3, 3, 3, 3, 3, 3, 3, 3, 3, 3, 3, 3, 3, 3, 3, 3, 3, 3, 3, 3, 3, 3, 3, 3, 3, 3, 3, 3, 3, 3, 3, 3, 3, 3, 3, 3, 3, 3, 3, 3, 3, 3, 3, 3, 3, 3, 3, 3, 3, 3, 3, 3, 3, 3, 3, 3, 3, 3, 3, 3, 3, 3, 3, 3, 3, 3, 3, 3, 3, 3, 3, 3, 3, 3, 3, 3, 3, 3, 3, 3, 3, 3, 3, 3, 3, 3, 3, 3, 3, 3, 3, 3, 3, 3, 3, 3, 3, 3, 3, 3, 3, 3, 3, 3, 3, 3, 3, 3, 3, 3, 3, 3, 3, 3, 3, 3, 3, 3, 3, 3, 3, 3, 3, 3, 3, 3, 3, 3, 3, 3, 3, 3, 3, 3, 3, 3, 3, 3, 3, 3, 3, 3, 3, 3, 3, 3, 3, 3, 3, 3, 3, 3, 3, 3, 3, 3, 3, 3, 3, 3, 3, 3, 3, 3, 3, 3, 3, 3, 3, 3, 3, 3, 3, 3, 3, 3, 3, 3, 3, 3, 3, 3, 3, 3, 3, 3, 3, 3, 3, 3, 3, 3, 3, 3, 3, 3, 3, 3, 3, 3, 3, 3, 3, 3, 3, 3, 3, 3, 3, 3, 3, 3, 3, 3, 3, 3, 3, 3, 3, 3, 3, 3, 3, 3, 3, 3, 3, 3, 3, 3, 3, 3, 3, 3, 3, 3, 3, 3, 3, 3, 3, 3, 3, 3, 3, 3, 3, 3, 3, 3, 3, 3, 3, 3, 3, 3, 3, 3, 3, 3, 3, 3, 3, 3, 3, 3, 3, 3, 3, 3, 3, 3, 3, 3, 3, 3, 3, 3, 3, 3, 3, 3, 3, 3, 3, 3, 3, 3, 3, 3, 3, 3, 3, 3, 3, 3, 3, 3, 3, 3, 3, 3, 3, 3, 3, 3, 3, 3, 3, 3, 3, 3, 3, 3, 3, 3, 3, 3, 3, 3, 3, 3, 3, 3, 3, 3, 3, 3, 3, 3, 3, 3, 3, 3, 3, 3, 3, 3, 3, 3, 3, 3, 3, 3, 3, 3, 3, 3, 3, 3, 3, 3, 3, 3, 3, 3, 3, 3, 3, 3, 3, 3, 3, 3, 3, 3, 3, 3, 3, 3, 3, 3, 3, 3, 3, 3, 3, 3, 3, 3, 3, 3, 3, 3, 3, 3, 3, 3, 3, 3, 3, 3, 3, 3, 3, 3, 3, 3, 3, 3, 3, 3, 3, 3, 3, 3, 3, 3, 3, 3, 3, 3, 3, 3, 3, 3, 3, 3, 3, 3, 3, 3, 3, 3, 3, 3, 3, 3, 3, 3, 3, 3, 3, 3, 3, 3, 3, 3, 3, 3, 3, 3, 3, 3, 3, 3, 3, 3, 3, 3, 3, 3, 3, 3, 3, 3, 3, 3, 3, 3, 3, 3, 3, 3, 3, 3, 3, 3, 3, 3, 3, 3, 3, 3, 3, 3, 3, 3, 3, 3, 3, 3, 3, 3, 3, 3, 3, 3, 3, 3, 3, 3, 3, 3, 3, 3, 3, 3, 3, 3, 3, 3, 3, 3, 3, 3, 3, 3, 3, 3, 3, 3, 3, 3, 3, 3, 3, 3, 3, 3, 3, 3, 3, 3, 3, 3, 3, 3, 3, 3, 3, 3, 3, 3, 3, 3, 3, 3, 3, 3, 3, 3, 3, 3, 3, 3, 3, 3, 3, 3, 3, 3, 3, 3, 3, 3, 3, 3, 3, 3, 3, 3, 3, 3, 3, 3, 3, 3, 3, 3, 3, 3, 3, 3, 3, 3, 3, 3, 3, 3, 3, 3, 3, 3, 3, 3, 3, 3, 3, 3, 3, 3, 3, 3, 3, 3, 3, 3, 3, 3, 3, 3, 3, 3, 3, 3, 3, 3, 3, 3, 3, 3, 3, 3, 3, 3, 3, 3, 3, 3, 3, 3, 3, 3, 3, 3, 3, 3, 3, 3, 3, 3, 3, 3, 3, 3, 3, 3, 3, 3, 3, 3, 3, 3, 3, 3, 3, 3, 3, 3, 3, 3, 3, 3, 3, 3, 3, 3, 3, 3, 3, 3, 3, 3, 3, 3, 3, 3, 3, 3, 3, 3, 3, 3, 3, 3, 3, 3, 3, 3, 3, 3, 3, 3, 3, 3, 3, 3, 3, 3, 3, 3, 3, 3, 3, 3, 3, 3, 3, 3, 3, 3, 3, 3, 3, 3, 3, 3, 3, 3, 3, 3, 3, 3, 3, 3, 3, 3, 3, 3, 3, 3, 3, 3, 3, 3, 3, 3, 3, 3, 3, 3, 3, 3, 3, 3, 3, 3, 3, 3, 3, 3, 3, 3, 3, 3, 3, 3, 3, 3, 3, 3, 3, 3, 3, 3, 3, 3, 3, 3, 3, 3, 3, 3, 3, 3, 3, 3, 3, 3, 3, 3, 3, 3, 3, 3, 3, 3, 3, 3, 3, 3, 3, 3, 3, 3, 3, 3, 3, 3, 3, 3, 3, 3, 3, 3, 3, 3, 3, 3, 3, 3, 3, 3, 3, 3, 3, 3, 3, 3, 3, 3, 3, 3, 3, 3, 3, 3, 3, 3, 3, 3, 3, 3, 3, 3, 3, 3, 3, 3, 3, 3, 3, 3, 3, 3, 3, 3, 3, 3, 3, 3, 3, 3, 3, 3, 3, 3, 3, 3, 3, 3, 3, 3, 3, 3, 3, 3, 3, 3, 3, 3, 3, 3, 3, 3, 3, 3, 3, 3, 3, 3, 3, 3, 3, 3, 3, 3, 3, 3, 3, 3, 3, 3, 3, 3, 3, 3, 3, 3, 3, 3, 3, 3, 3, 3, 3, 3, 2, 2, 2, 2, 2, 2, 2, 2, 2, 2, 2, 2, 2, 2, 1, 2, 2, 1, 2, 2, 2, 2, 2, 2, 2, 2, 2, 2, 2, 2])
me_cube_001.materials.append(mat_material_002)
me_cube_001.materials.append(mat_material)
me_cube_001.materials.append(mat_line)
me_cube_001.materials.append(mat_material_001)
me_cube_001.use_remesh_preserve_volume = False
me_cube_001.use_remesh_preserve_attributes = False
me_cube_001.use_mirror_vertex_groups = False
me_cube_001.update()

# ---- objects
ob_cube_001 = bpy.data.objects.new('Cube.001', me_cube_001)
ob_hemi = bpy.data.objects.new('Hemi', light_hemi)
ob_camera = bpy.data.objects.new('Camera', cam_camera)

# ---- transforms, parenting, visibility, modifiers, constraints
ob_cube_001.location = (-0.01178, 0.1167, -4.008)
ob_cube_001.scale = (0.287, 0.1952, 3.233)
ob_cube_001.lineart.crease_threshold = 0.0
ob_hemi.location = (0.005906, -0.683, 4.643)
ob_hemi.lineart.crease_threshold = 0.0
ob_camera.location = (7.481, -6.508, 5.344)
ob_camera.rotation_euler = (1.109, 0.01082, 0.8149)
ob_camera.lock_rotations_4d = False
ob_camera.empty_display_type = 'ARROWS'
ob_camera.color = (0.0, 0.0, 0.0, 0.0)
ob_camera.display_type = 'WIRE'
ob_camera.lineart.crease_threshold = 0.0

# ---- collection membership
col_collection_1.objects.link(ob_cube_001)
col_collection_1.objects.link(ob_hemi)
col_collection_1.objects.link(ob_camera)

# ---- scene / render settings (as saved in the file)
scene.camera = ob_camera
scene.frame_start = 1; scene.frame_end = 250; scene.frame_set(0)
scene.render.engine = 'BLENDER_EEVEE_NEXT'
scene.render.resolution_percentage = 50
scene.render.dither_intensity = 0.0
scene.cycles.use_denoising = False
scene.cycles.samples = 10
scene.cycles.sampling_pattern = 'TABULATED_SOBOL'
scene.cycles.light_sampling_threshold = 0.0
scene.cycles.use_adaptive_sampling = False
scene.cycles.use_light_tree = False
scene.cycles.blur_glossy = 0.0
scene.cycles.pixel_filter_type = 'GAUSSIAN'
scene.cycles.sample_clamp_indirect = 0.0
scene.view_settings.view_transform = 'Standard'
bpy.context.view_layer.update()

